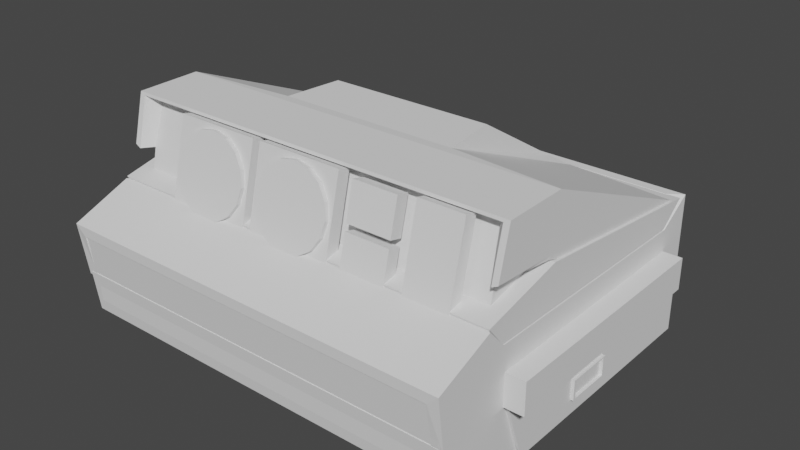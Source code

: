 # Source: Polaroid_Blocking.blend  (saved by Blender 2.80.44; exported with 4.5.12 LTS)
import bpy
from mathutils import Matrix  # noqa: F401  (used for matrix-valued properties, if any)

bpy.ops.wm.read_factory_settings(use_empty=True)
scene = bpy.context.scene
scene.name = 'Scene'

# ---- collections
col_model = bpy.data.collections.new('Model'); scene.collection.children.link(col_model)
col_blocking = bpy.data.collections.new('Blocking'); col_model.children.link(col_blocking)
col_seperate_parts = bpy.data.collections.new('Seperate Parts'); col_model.children.link(col_seperate_parts)

# ---- world
world_world = bpy.data.worlds.new('World'); scene.world = world_world
world_world.use_nodes = True; world_world.node_tree.nodes.clear()
_N = world_world.node_tree.nodes; _L = world_world.node_tree.links
n0 = _N.new('ShaderNodeOutputWorld'); n0.name = 'World Output'; n0.location = (300, 300)
n1 = _N.new('ShaderNodeBackground'); n1.name = 'Background'; n1.location = (10, 300)
n1.inputs[0].default_value = (0.05088, 0.05088, 0.05088, 1.0)
_L.new(n1.outputs[0], n0.inputs[0])
n0.is_active_output = True
world_world.color = (0.05088, 0.05088, 0.05088)
world_world.use_sun_shadow = False
world_world.sun_shadow_jitter_overblur = 0.0

# ---- meshes
me_cube_001 = bpy.data.meshes.new('Cube.001')
me_cube_001.from_pydata([(-1.0, 1.0, -1.0), (-0.4535, 0.9952, 0.4547), (1.0, 1.0, -1.0), (0.4535, 0.9952, 0.4547), (-1.0, -0.7266, -1.0), (-0.9709, -0.5284, 1.241), (1.0, -0.7266, -1.0), (0.9709, -0.5284, 1.241), (-1.0, -1.0, 0.1429), (-1.0, 0.9709, -0.05428), (1.0, 0.9709, -0.05428), (1.0, -1.0, 0.1429), (1.0, -0.6551, 0.3144), (-1.0, -0.6551, 0.3144), (-1.0, 1.0, -0.7459), (1.0, 1.0, -0.7459), (1.0, -0.9376, -0.7459), (1.0, -0.7617, -0.7459), (-1.0, -0.7617, -0.7459), (-1.0, -0.9376, -0.7459), (-0.4535, -0.08448, 1.266), (1.0, -0.4176, -1.0), (-1.0, -0.4176, -1.0), (0.4535, -0.08448, 1.266), (1.0, -0.2466, 0.2218), (-1.0, -0.2466, 0.2218), (-1.0, -0.3295, -0.7459), (1.0, -0.3295, -0.7459), (-1.0, -0.1504, 1.279), (-1.0, 1.0, 0.4107), (1.0, 1.0, 0.4107), (1.0, -0.1504, 1.279), (-0.4176, 0.2495, 1.272), (-0.4176, 0.8357, 0.633), (0.4176, 0.8357, 0.633), (0.4176, 0.2495, 1.272), (-1.0, 0.9709, 0.01411), (1.0, 0.9709, 0.01411), (1.0, -0.5924, 0.7778), (-1.0, -0.5924, 0.7778), (1.0, -0.2017, 0.7362), (-1.0, -0.2017, 0.7362), (-1.0, -0.5244, 1.27), (1.0, -0.5244, 1.27), (-1.0, 1.0, 0.03245), (-1.0, 1.0, -0.09076), (1.0, 1.0, 0.03245), (1.0, 1.0, -0.09076), (-1.0, -0.6603, 0.2857), (1.0, -0.6603, 0.2857), (1.0, -0.253, 0.1934), (-1.0, -0.253, 0.1934), (0.9709, -0.5954, 0.7488), (-0.9709, -0.5954, 0.7488), (-1.0, -0.2098, 0.7077), (1.0, -0.2098, 0.7077), (0.9433, -0.52, 0.7345), (0.9433, -0.5766, 0.2653), (-0.9433, -0.52, 0.7345), (-0.9433, -0.5766, 0.2653), (0.9433, -0.1544, 0.6956), (0.9433, -0.1893, 0.1775), (-0.9433, -0.1544, 0.6956), (-0.9433, -0.1893, 0.1775), (-0.9203, -0.4565, 1.201), (0.9203, -0.4565, 1.201), (-0.9433, 0.9647, 0.03144), (-0.9433, 0.9647, -0.08416), (0.9433, 0.9647, 0.03144), (0.9433, 0.9647, -0.08416), (-0.9559, -0.2899, -0.2875), (-0.9559, -0.2883, -0.2676), (-0.9559, -0.6894, -0.2235), (-0.9559, -0.6913, -0.2434), (0.9559, -0.2899, -0.2875), (0.9559, -0.2883, -0.2676), (0.9559, 0.9452, -0.4034), (0.9559, 0.9452, -0.4234), (-1.0, -0.9695, -0.2915), (-1.0, -0.9681, -0.3115), (-1.0, 1.0, -0.4078), (-1.0, 1.0, -0.4288), (1.0, 1.0, -0.4288), (1.0, 1.0, -0.4078), (1.0, -0.9695, -0.2915), (1.0, -0.9681, -0.3115), (1.0, -0.712, -0.2405), (1.0, -0.71, -0.2196), (-1.0, -0.712, -0.2405), (-1.0, -0.71, -0.2196), (-1.0, -0.2904, -0.2658), (-1.0, -0.2921, -0.2867), (1.0, -0.2904, -0.2658), (1.0, -0.2921, -0.2867), (-0.9559, 0.9452, -0.4034), (-0.9559, 0.9452, -0.4234), (0.9559, -0.6913, -0.2434), (0.9559, -0.6894, -0.2235), (0.9559, -0.9374, -0.2922), (0.9559, -0.9361, -0.3113), (-0.9559, -0.9374, -0.2922), (-0.9559, -0.9361, -0.3113)], [], [(41, 28, 29, 44), (44, 29, 30, 46), (24, 10, 69, 61), (31, 28, 42, 43), (22, 21, 6, 4), (40, 31, 43, 38), (48, 8, 11, 49), (16, 85, 79, 19), (18, 88, 91, 26), (19, 79, 88, 18), (27, 93, 86, 17), (90, 51, 45, 80), (15, 82, 93, 27), (22, 26, 14, 0), (0, 14, 15, 2), (18, 17, 16, 19), (21, 27, 17, 6), (4, 6, 17, 18), (2, 15, 27, 21), (4, 18, 26, 22), (76, 75, 74, 77), (17, 86, 85, 16), (46, 30, 31, 40), (0, 2, 21, 22), (3, 1, 33, 34), (39, 42, 28, 41), (20, 1, 29, 28), (1, 3, 30, 29), (3, 23, 31, 30), (23, 20, 28, 31), (34, 33, 32, 35), (23, 3, 34, 35), (1, 20, 32, 33), (20, 23, 35, 32), (54, 36, 66, 62), (9, 25, 63, 67), (55, 52, 56, 60), (12, 24, 61, 57), (45, 44, 46, 47), (37, 55, 60, 68), (5, 7, 43, 42), (9, 36, 44, 45), (37, 10, 47, 46), (12, 13, 48, 49), (24, 12, 49, 50), (25, 9, 45, 51), (10, 24, 50, 47), (13, 25, 51, 48), (7, 52, 38, 43), (53, 5, 42, 39), (54, 53, 39, 41), (55, 37, 46, 40), (52, 55, 40, 38), (36, 54, 41, 44), (56, 58, 59, 57), (59, 58, 62, 63), (69, 68, 60, 61), (61, 60, 56, 57), (65, 64, 58, 56), (63, 62, 66, 67), (25, 13, 59, 63), (7, 5, 64, 65), (52, 7, 65, 56), (36, 9, 67, 66), (5, 53, 58, 64), (10, 37, 68, 69), (53, 54, 62, 58), (13, 12, 57, 59), (83, 47, 50, 92), (89, 48, 51, 90), (80, 45, 47, 83), (26, 91, 81, 14), (87, 49, 11, 84), (14, 81, 82, 15), (92, 50, 49, 87), (78, 8, 48, 89), (80, 83, 76, 94), (93, 82, 77, 74), (81, 91, 70, 95), (84, 78, 100, 98), (85, 86, 96, 99), (83, 92, 75, 76), (88, 79, 101, 73), (90, 80, 94, 71), (84, 11, 8, 78), (72, 71, 70, 73), (71, 94, 95, 70), (94, 76, 77, 95), (97, 98, 99, 96), (98, 100, 101, 99), (75, 97, 96, 74), (100, 72, 73, 101), (79, 85, 99, 101), (82, 81, 95, 77), (89, 90, 71, 72), (92, 87, 97, 75), (86, 93, 74, 96), (87, 84, 98, 97), (91, 88, 73, 70), (78, 89, 72, 100)])
_uv = me_cube_001.uv_layers.new(name='UVMap')
_uv.uv.foreach_set('vector', [0.5714, 0.1062, 0.625, 0.1062, 0.625, 0.25, 0.5714, 0.25, 0.5714, 0.25, 0.625, 0.25, 0.625, 0.5, 0.5714, 0.5, 0.5208, 0.6434, 0.5239, 0.5034, 0.5239, 0.5034, 0.5208, 0.6434, 0.625, 0.6438, 0.875, 0.6438, 0.875, 0.6905, 0.625, 0.6905, 0.125, 0.6564, 0.375, 0.6564, 0.375, 0.6905, 0.125, 0.6905, 0.5714, 0.6438, 0.625, 0.6438, 0.625, 0.6905, 0.5714, 0.6905, 0.5179, 0.05945, 0.5179, 0.0, 0.5179, 0.75, 0.5179, 0.6905, 0.4068, 0.75, 0.4611, 0.75, 0.4611, 1.0, 0.4068, 1.0, 0.4068, 0.05945, 0.4612, 0.05945, 0.4611, 0.1062, 0.4068, 0.1062, 0.4068, 0.0, 0.4611, 0.0, 0.4612, 0.05945, 0.4068, 0.05945, 0.4068, 0.6438, 0.4611, 0.6438, 0.4612, 0.6905, 0.4068, 0.6905, 0.4635, 0.1062, 0.5179, 0.1062, 0.5179, 0.25, 0.4641, 0.25, 0.4068, 0.5, 0.4605, 0.5, 0.4611, 0.6438, 0.4068, 0.6438, 0.375, 0.09355, 0.4068, 0.1062, 0.4068, 0.25, 0.375, 0.25, 0.375, 0.25, 0.4068, 0.25, 0.4068, 0.5, 0.375, 0.5, 0.4068, 0.05945, 0.4068, 0.6905, 0.4068, 0.75, 0.4068, 0.0, 0.375, 0.6564, 0.4068, 0.6438, 0.4068, 0.6905, 0.375, 0.6905, 0.375, 0.05945, 0.375, 0.6905, 0.4068, 0.6905, 0.4068, 0.05945, 0.375, 0.5, 0.4068, 0.5, 0.4068, 0.6438, 0.375, 0.6564, 0.375, 0.05945, 0.4068, 0.05945, 0.4068, 0.1062, 0.375, 0.09355, 0.4641, 0.5, 0.4635, 0.6438, 0.4611, 0.6438, 0.4605, 0.5, 0.4068, 0.6905, 0.4612, 0.6905, 0.4611, 0.75, 0.4068, 0.75, 0.5714, 0.5, 0.625, 0.5, 0.625, 0.6438, 0.5714, 0.6438, 0.125, 0.5, 0.375, 0.5, 0.375, 0.6564, 0.125, 0.6564, 0.6341, 0.5073, 0.8659, 0.5073, 0.8659, 0.5277, 0.6341, 0.5277, 0.5714, 0.05945, 0.625, 0.05945, 0.625, 0.1062, 0.5714, 0.1062, 0.8659, 0.6186, 0.8659, 0.5073, 0.875, 0.5, 0.875, 0.6438, 0.8659, 0.5073, 0.6341, 0.5073, 0.625, 0.5, 0.875, 0.5, 0.6341, 0.5073, 0.6341, 0.6186, 0.625, 0.6438, 0.625, 0.5, 0.6341, 0.6186, 0.8659, 0.6186, 0.875, 0.6438, 0.625, 0.6438, 0.6341, 0.5277, 0.8659, 0.5277, 0.8659, 0.6186, 0.6341, 0.6186, 0.6341, 0.6186, 0.6341, 0.5073, 0.6341, 0.5277, 0.6341, 0.6186, 0.8659, 0.5073, 0.8659, 0.6186, 0.8659, 0.6186, 0.8659, 0.5277, 0.8659, 0.6186, 0.6341, 0.6186, 0.6341, 0.6186, 0.8659, 0.6186, 0.5684, 0.1056, 0.5652, 0.2466, 0.5652, 0.2466, 0.5684, 0.1056, 0.5239, 0.2466, 0.5207, 0.1066, 0.5207, 0.1066, 0.5239, 0.2466, 0.5685, 0.6444, 0.5683, 0.6904, 0.5683, 0.6904, 0.5685, 0.6444, 0.521, 0.6904, 0.5208, 0.6434, 0.5208, 0.6434, 0.521, 0.6904, 0.5179, 0.25, 0.5714, 0.25, 0.5714, 0.5, 0.5179, 0.5, 0.5652, 0.5034, 0.5685, 0.6444, 0.5685, 0.6444, 0.5652, 0.5034, 0.6219, 0.06864, 0.6219, 0.6814, 0.625, 0.6905, 0.625, 0.05945, 0.5239, 0.2466, 0.5652, 0.2466, 0.5714, 0.25, 0.5179, 0.25, 0.5652, 0.5034, 0.5239, 0.5034, 0.5179, 0.5, 0.5714, 0.5, 0.521, 0.6904, 0.521, 0.05959, 0.5179, 0.05945, 0.5179, 0.6905, 0.5208, 0.6434, 0.521, 0.6904, 0.5179, 0.6905, 0.5179, 0.6438, 0.5207, 0.1066, 0.5239, 0.2466, 0.5179, 0.25, 0.5179, 0.1062, 0.5239, 0.5034, 0.5208, 0.6434, 0.5179, 0.6438, 0.5179, 0.5, 0.521, 0.05959, 0.5207, 0.1066, 0.5179, 0.1062, 0.5179, 0.05945, 0.6219, 0.6814, 0.5683, 0.6904, 0.5714, 0.6905, 0.625, 0.6905, 0.5683, 0.05956, 0.6219, 0.06864, 0.625, 0.05945, 0.5714, 0.05945, 0.5684, 0.1056, 0.5683, 0.05956, 0.5714, 0.05945, 0.5714, 0.1062, 0.5685, 0.6444, 0.5652, 0.5034, 0.5714, 0.5, 0.5714, 0.6438, 0.5683, 0.6904, 0.5685, 0.6444, 0.5714, 0.6438, 0.5714, 0.6905, 0.5652, 0.2466, 0.5684, 0.1056, 0.5714, 0.1062, 0.5714, 0.25, 0.5683, 0.6904, 0.5683, 0.05956, 0.521, 0.05959, 0.521, 0.6904, 0.521, 0.05959, 0.5683, 0.05956, 0.5684, 0.1056, 0.5207, 0.1066, 0.5239, 0.5034, 0.5652, 0.5034, 0.5685, 0.6444, 0.5208, 0.6434, 0.5208, 0.6434, 0.5685, 0.6444, 0.5683, 0.6904, 0.521, 0.6904, 0.6219, 0.6814, 0.6219, 0.06864, 0.5683, 0.05956, 0.5683, 0.6904, 0.5207, 0.1066, 0.5684, 0.1056, 0.5652, 0.2466, 0.5239, 0.2466, 0.5207, 0.1066, 0.521, 0.05959, 0.521, 0.05959, 0.5207, 0.1066, 0.6219, 0.6814, 0.6219, 0.06864, 0.6219, 0.06864, 0.6219, 0.6814, 0.5683, 0.6904, 0.6219, 0.6814, 0.6219, 0.6814, 0.5683, 0.6904, 0.5652, 0.2466, 0.5239, 0.2466, 0.5239, 0.2466, 0.5652, 0.2466, 0.6219, 0.06864, 0.5683, 0.05956, 0.5683, 0.05956, 0.6219, 0.06864, 0.5239, 0.5034, 0.5652, 0.5034, 0.5652, 0.5034, 0.5239, 0.5034, 0.5683, 0.05956, 0.5684, 0.1056, 0.5684, 0.1056, 0.5683, 0.05956, 0.521, 0.05959, 0.521, 0.6904, 0.521, 0.6904, 0.521, 0.05959, 0.4641, 0.5, 0.5179, 0.5, 0.5179, 0.6438, 0.4635, 0.6438, 0.4634, 0.05945, 0.5179, 0.05945, 0.5179, 0.1062, 0.4635, 0.1062, 0.4641, 0.25, 0.5179, 0.25, 0.5179, 0.5, 0.4641, 0.5, 0.4068, 0.1062, 0.4611, 0.1062, 0.4605, 0.25, 0.4068, 0.25, 0.4634, 0.6905, 0.5179, 0.6905, 0.5179, 0.75, 0.4636, 0.75, 0.4068, 0.25, 0.4605, 0.25, 0.4605, 0.5, 0.4068, 0.5, 0.4635, 0.6438, 0.5179, 0.6438, 0.5179, 0.6905, 0.4634, 0.6905, 0.4636, 0.0, 0.5179, 0.0, 0.5179, 0.05945, 0.4634, 0.05945, 0.4641, 0.25, 0.4641, 0.5, 0.4641, 0.5, 0.4641, 0.25, 0.4611, 0.6438, 0.4605, 0.5, 0.4605, 0.5, 0.4611, 0.6438, 0.4605, 0.25, 0.4611, 0.1062, 0.4611, 0.1062, 0.4605, 0.25, 0.4636, 0.75, 0.4636, 1.0, 0.4636, 1.0, 0.4636, 0.75, 0.4611, 0.75, 0.4612, 0.6905, 0.4612, 0.6905, 0.4611, 0.75, 0.4641, 0.5, 0.4635, 0.6438, 0.4635, 0.6438, 0.4641, 0.5, 0.4612, 0.05945, 0.4611, 0.0, 0.4611, 0.0, 0.4612, 0.05945, 0.4635, 0.1062, 0.4641, 0.25, 0.4641, 0.25, 0.4635, 0.1062, 0.4636, 0.75, 0.5179, 0.75, 0.5179, 1.0, 0.4636, 1.0, 0.4634, 0.05945, 0.4635, 0.1062, 0.4611, 0.1062, 0.4612, 0.05945, 0.4635, 0.1062, 0.4641, 0.25, 0.4605, 0.25, 0.4611, 0.1062, 0.4641, 0.25, 0.4641, 0.5, 0.4605, 0.5, 0.4605, 0.25, 0.4634, 0.6905, 0.4636, 0.75, 0.4611, 0.75, 0.4612, 0.6905, 0.4636, 0.75, 0.4636, 1.0, 0.4611, 1.0, 0.4611, 0.75, 0.4635, 0.6438, 0.4634, 0.6905, 0.4612, 0.6905, 0.4611, 0.6438, 0.4636, 0.0, 0.4634, 0.05945, 0.4612, 0.05945, 0.4611, 0.0, 0.4611, 1.0, 0.4611, 0.75, 0.4611, 0.75, 0.4611, 1.0, 0.4605, 0.5, 0.4605, 0.25, 0.4605, 0.25, 0.4605, 0.5, 0.4634, 0.05945, 0.4635, 0.1062, 0.4635, 0.1062, 0.4634, 0.05945, 0.4635, 0.6438, 0.4634, 0.6905, 0.4634, 0.6905, 0.4635, 0.6438, 0.4612, 0.6905, 0.4611, 0.6438, 0.4611, 0.6438, 0.4612, 0.6905, 0.4634, 0.6905, 0.4636, 0.75, 0.4636, 0.75, 0.4634, 0.6905, 0.4611, 0.1062, 0.4612, 0.05945, 0.4612, 0.05945, 0.4611, 0.1062, 0.4636, 0.0, 0.4634, 0.05945, 0.4634, 0.05945, 0.4636, 0.0])
me_cube_001.use_remesh_preserve_volume = False
me_cube_001.use_remesh_preserve_attributes = False
me_cube_001.use_mirror_vertex_groups = False
me_cube_001.update()
me_cube_002 = bpy.data.meshes.new('Cube.002')
me_cube_002.from_pydata([(-1.0, -1.0, -1.0), (-1.0, -1.0, 1.0), (-1.0, 1.0, -1.0), (-1.0, 1.0, 1.0), (1.0, -1.0, -1.0), (1.0, -1.0, 1.0), (1.0, 1.0, -1.0), (1.0, 1.0, 1.0)], [], [(0, 1, 3, 2), (2, 3, 7, 6), (6, 7, 5, 4), (4, 5, 1, 0), (2, 6, 4, 0), (7, 3, 1, 5)])
_uv = me_cube_002.uv_layers.new(name='UVMap')
_uv.uv.foreach_set('vector', [0.375, 0.0, 0.625, 0.0, 0.625, 0.25, 0.375, 0.25, 0.375, 0.25, 0.625, 0.25, 0.625, 0.5, 0.375, 0.5, 0.375, 0.5, 0.625, 0.5, 0.625, 0.75, 0.375, 0.75, 0.375, 0.75, 0.625, 0.75, 0.625, 1.0, 0.375, 1.0, 0.125, 0.5, 0.375, 0.5, 0.375, 0.75, 0.125, 0.75, 0.625, 0.5, 0.875, 0.5, 0.875, 0.75, 0.625, 0.75])
me_cube_002.use_remesh_preserve_volume = False
me_cube_002.use_remesh_preserve_attributes = False
me_cube_002.use_mirror_vertex_groups = False
me_cube_002.update()
me_cube_003 = bpy.data.meshes.new('Cube.003')
me_cube_003.from_pydata([(-0.1, -0.1, -0.1), (-0.1, -0.1, 0.1), (-0.09174, 0.1792, -0.09174), (-0.09174, 0.1792, 0.09174), (0.1, -0.1, -0.1), (0.1, -0.1, 0.1), (0.09174, 0.1792, -0.09174), (0.09174, 0.1792, 0.09174), (-0.1021, 0.08198, -0.1021), (-0.1021, 0.08198, 0.1021), (0.1021, 0.08198, -0.1021), (0.1021, 0.08198, 0.1021), (-0.1192, 0.1792, 0.1192), (-0.1192, 0.1792, -0.1192), (0.1192, 0.1792, -0.1192), (0.1192, 0.1792, 0.1192), (-0.07116, 0.1083, 0.07116), (-0.07116, 0.1083, -0.07116), (0.07116, 0.1083, -0.07116), (0.07116, 0.1083, 0.07116), (-0.07116, -0.0374, 0.07116), (-0.07116, -0.0374, -0.07116), (0.07116, -0.0374, -0.07116), (0.07116, -0.0374, 0.07116), (-0.1184, 0.1306, 0.1184), (0.1184, 0.1306, -0.1184), (-0.1184, 0.1306, -0.1184), (0.1184, 0.1306, 0.1184)], [], [(26, 24, 12, 13), (3, 7, 19, 16), (10, 11, 5, 4), (4, 5, 1, 0), (8, 10, 4, 0), (11, 9, 1, 5), (27, 24, 9, 11), (26, 25, 10, 8), (25, 27, 11, 10), (0, 1, 9, 8), (3, 2, 13, 12), (2, 6, 14, 13), (7, 3, 12, 15), (6, 7, 15, 14), (19, 18, 22, 23), (2, 3, 16, 17), (7, 6, 18, 19), (6, 2, 17, 18), (21, 20, 23, 22), (18, 17, 21, 22), (16, 19, 23, 20), (17, 16, 20, 21), (14, 15, 27, 25), (13, 14, 25, 26), (15, 12, 24, 27), (8, 9, 24, 26)])
_uv = me_cube_003.uv_layers.new(name='UVMap')
_uv.uv.foreach_set('vector', [0.375, 0.2065, 0.625, 0.2065, 0.625, 0.25, 0.375, 0.25, 0.5962, 0.2788, 0.5962, 0.4712, 0.5962, 0.4712, 0.5962, 0.2788, 0.375, 0.587, 0.625, 0.587, 0.625, 0.75, 0.375, 0.75, 0.375, 0.75, 0.625, 0.75, 0.625, 1.0, 0.375, 1.0, 0.125, 0.587, 0.375, 0.587, 0.375, 0.75, 0.125, 0.75, 0.625, 0.587, 0.875, 0.587, 0.875, 0.75, 0.625, 0.75, 0.625, 0.5435, 0.875, 0.5435, 0.875, 0.587, 0.625, 0.587, 0.125, 0.5435, 0.375, 0.5435, 0.375, 0.587, 0.125, 0.587, 0.375, 0.5435, 0.625, 0.5435, 0.625, 0.587, 0.375, 0.587, 0.375, 0.0, 0.625, 0.0, 0.625, 0.163, 0.375, 0.163, 0.5962, 0.2788, 0.4038, 0.2788, 0.375, 0.25, 0.625, 0.25, 0.4038, 0.2788, 0.4038, 0.4712, 0.375, 0.5, 0.375, 0.25, 0.5962, 0.4712, 0.5962, 0.2788, 0.625, 0.25, 0.625, 0.5, 0.4038, 0.4712, 0.5962, 0.4712, 0.625, 0.5, 0.375, 0.5, 0.5962, 0.4712, 0.4038, 0.4712, 0.4038, 0.4712, 0.5962, 0.4712, 0.4038, 0.2788, 0.5962, 0.2788, 0.5962, 0.2788, 0.4038, 0.2788, 0.5962, 0.4712, 0.4038, 0.4712, 0.4038, 0.4712, 0.5962, 0.4712, 0.4038, 0.4712, 0.4038, 0.2788, 0.4038, 0.2788, 0.4038, 0.4712, 0.4038, 0.2788, 0.5962, 0.2788, 0.5962, 0.4712, 0.4038, 0.4712, 0.4038, 0.4712, 0.4038, 0.2788, 0.4038, 0.2788, 0.4038, 0.4712, 0.5962, 0.2788, 0.5962, 0.4712, 0.5962, 0.4712, 0.5962, 0.2788, 0.4038, 0.2788, 0.5962, 0.2788, 0.5962, 0.2788, 0.4038, 0.2788, 0.375, 0.5, 0.625, 0.5, 0.625, 0.5435, 0.375, 0.5435, 0.125, 0.5, 0.375, 0.5, 0.375, 0.5435, 0.125, 0.5435, 0.625, 0.5, 0.875, 0.5, 0.875, 0.5435, 0.625, 0.5435, 0.375, 0.163, 0.625, 0.163, 0.625, 0.2065, 0.375, 0.2065])
me_cube_003.use_remesh_preserve_volume = False
me_cube_003.use_remesh_preserve_attributes = False
me_cube_003.use_mirror_vertex_groups = False
me_cube_003.update()
me_cube_004 = bpy.data.meshes.new('Cube.004')
me_cube_004.from_pydata([(-0.1, -0.1, -0.1), (-0.1, -0.1, 0.1), (-0.09324, 0.1, -0.09324), (-0.08286, 0.1, 0.08286), (0.1, -0.1, -0.1), (0.1, -0.1, 0.1), (0.09324, 0.1, -0.09324), (0.08286, 0.1, 0.08286), (-0.1, -0.1, 0.0), (-0.08286, 0.1, 0.01714), (0.08286, 0.1, 0.01714), (0.1, -0.1, 0.0), (-0.1, 0.1, 0.1), (0.1, 0.1, 0.1), (-0.09324, 0.1, -0.006759), (0.09324, 0.1, -0.006759), (-0.07862, 0.1835, 0.08118), (0.07862, 0.1835, 0.08118), (-0.07862, 0.1835, 0.01882), (0.07862, 0.1835, 0.01882), (-0.1, 0.1, 0.0), (-0.1, 0.1, -0.1), (0.1, 0.1, -0.1), (0.1, 0.1, 0.0), (-0.08174, -0.009098, -0.006759), (-0.08174, -0.009098, -0.09324), (0.08174, -0.009098, -0.09324), (0.08174, -0.009098, -0.006759)], [], [(8, 1, 12, 20), (10, 9, 18, 19), (23, 13, 5, 11), (11, 5, 1, 8), (21, 22, 4, 0), (13, 12, 1, 5), (4, 11, 8, 0), (22, 23, 11, 4), (2, 14, 24, 25), (0, 8, 20, 21), (7, 3, 12, 13), (3, 9, 20, 12), (10, 7, 13, 23), (9, 10, 23, 20), (18, 16, 17, 19), (9, 3, 16, 18), (7, 10, 19, 17), (3, 7, 17, 16), (14, 2, 21, 20), (2, 6, 22, 21), (6, 15, 23, 22), (15, 14, 20, 23), (25, 24, 27, 26), (14, 15, 27, 24), (6, 2, 25, 26), (15, 6, 26, 27)])
_uv = me_cube_004.uv_layers.new(name='UVMap')
_uv.uv.foreach_set('vector', [0.5, 0.0, 0.625, 0.0, 0.625, 0.25, 0.5, 0.25, 0.5214, 0.4786, 0.5214, 0.2714, 0.5214, 0.2714, 0.5214, 0.4786, 0.5, 0.5, 0.625, 0.5, 0.625, 0.75, 0.5, 0.75, 0.5, 0.75, 0.625, 0.75, 0.625, 1.0, 0.5, 1.0, 0.125, 0.5, 0.375, 0.5, 0.375, 0.75, 0.125, 0.75, 0.625, 0.5, 0.875, 0.5, 0.875, 0.75, 0.625, 0.75, 0.375, 0.75, 0.5, 0.75, 0.5, 1.0, 0.375, 1.0, 0.375, 0.5, 0.5, 0.5, 0.5, 0.75, 0.375, 0.75, 0.3834, 0.2584, 0.4916, 0.2584, 0.4916, 0.2584, 0.3834, 0.2584, 0.375, 0.0, 0.5, 0.0, 0.5, 0.25, 0.375, 0.25, 0.6036, 0.4786, 0.6036, 0.2714, 0.625, 0.25, 0.625, 0.5, 0.6036, 0.2714, 0.5214, 0.2714, 0.5, 0.25, 0.625, 0.25, 0.5214, 0.4786, 0.6036, 0.4786, 0.625, 0.5, 0.5, 0.5, 0.5214, 0.2714, 0.5214, 0.4786, 0.5, 0.5, 0.5, 0.25, 0.5214, 0.2714, 0.6036, 0.2714, 0.6036, 0.4786, 0.5214, 0.4786, 0.5214, 0.2714, 0.6036, 0.2714, 0.6036, 0.2714, 0.5214, 0.2714, 0.6036, 0.4786, 0.5214, 0.4786, 0.5214, 0.4786, 0.6036, 0.4786, 0.6036, 0.2714, 0.6036, 0.4786, 0.6036, 0.4786, 0.6036, 0.2714, 0.4916, 0.2584, 0.3834, 0.2584, 0.375, 0.25, 0.5, 0.25, 0.3834, 0.2584, 0.3834, 0.4916, 0.375, 0.5, 0.375, 0.25, 0.3834, 0.4916, 0.4916, 0.4916, 0.5, 0.5, 0.375, 0.5, 0.4916, 0.4916, 0.4916, 0.2584, 0.5, 0.25, 0.5, 0.5, 0.3834, 0.2584, 0.4916, 0.2584, 0.4916, 0.4916, 0.3834, 0.4916, 0.4916, 0.2584, 0.4916, 0.4916, 0.4916, 0.4916, 0.4916, 0.2584, 0.3834, 0.4916, 0.3834, 0.2584, 0.3834, 0.2584, 0.3834, 0.4916, 0.4916, 0.4916, 0.3834, 0.4916, 0.3834, 0.4916, 0.4916, 0.4916])
me_cube_004.use_remesh_preserve_volume = False
me_cube_004.use_remesh_preserve_attributes = False
me_cube_004.use_mirror_vertex_groups = False
me_cube_004.update()
me_cube_005 = bpy.data.meshes.new('Cube.005')
me_cube_005.from_pydata([(-0.1, -0.1, -0.1), (-0.1, -0.1, 0.1), (-0.09324, 0.1, -0.09324), (-0.08286, 0.1, 0.08286), (0.1, -0.1, -0.1), (0.1, -0.1, 0.1), (0.09324, 0.1, -0.09324), (0.08286, 0.1, 0.08286), (-0.1, -0.1, 0.0), (-0.08286, 0.1, 0.01714), (0.08286, 0.1, 0.01714), (0.1, -0.1, 0.0), (-0.1, 0.1, 0.1), (0.1, 0.1, 0.1), (-0.09324, 0.1, -0.006759), (0.09324, 0.1, -0.006759), (-0.07862, 0.1835, 0.08118), (0.07862, 0.1835, 0.08118), (-0.07862, 0.1835, 0.01882), (0.07862, 0.1835, 0.01882), (-0.1, 0.1, 0.0), (-0.1, 0.1, -0.1), (0.1, 0.1, -0.1), (0.1, 0.1, 0.0), (-0.08174, -0.009098, -0.006759), (-0.08174, -0.009098, -0.09324), (0.08174, -0.009098, -0.09324), (0.08174, -0.009098, -0.006759)], [], [(8, 1, 12, 20), (10, 9, 18, 19), (23, 13, 5, 11), (11, 5, 1, 8), (21, 22, 4, 0), (13, 12, 1, 5), (4, 11, 8, 0), (22, 23, 11, 4), (2, 14, 24, 25), (0, 8, 20, 21), (7, 3, 12, 13), (3, 9, 20, 12), (10, 7, 13, 23), (9, 10, 23, 20), (18, 16, 17, 19), (9, 3, 16, 18), (7, 10, 19, 17), (3, 7, 17, 16), (14, 2, 21, 20), (2, 6, 22, 21), (6, 15, 23, 22), (15, 14, 20, 23), (25, 24, 27, 26), (14, 15, 27, 24), (6, 2, 25, 26), (15, 6, 26, 27)])
_uv = me_cube_005.uv_layers.new(name='UVMap')
_uv.uv.foreach_set('vector', [0.5, 0.0, 0.625, 0.0, 0.625, 0.25, 0.5, 0.25, 0.5214, 0.4786, 0.5214, 0.2714, 0.5214, 0.2714, 0.5214, 0.4786, 0.5, 0.5, 0.625, 0.5, 0.625, 0.75, 0.5, 0.75, 0.5, 0.75, 0.625, 0.75, 0.625, 1.0, 0.5, 1.0, 0.125, 0.5, 0.375, 0.5, 0.375, 0.75, 0.125, 0.75, 0.625, 0.5, 0.875, 0.5, 0.875, 0.75, 0.625, 0.75, 0.375, 0.75, 0.5, 0.75, 0.5, 1.0, 0.375, 1.0, 0.375, 0.5, 0.5, 0.5, 0.5, 0.75, 0.375, 0.75, 0.3834, 0.2584, 0.4916, 0.2584, 0.4916, 0.2584, 0.3834, 0.2584, 0.375, 0.0, 0.5, 0.0, 0.5, 0.25, 0.375, 0.25, 0.6036, 0.4786, 0.6036, 0.2714, 0.625, 0.25, 0.625, 0.5, 0.6036, 0.2714, 0.5214, 0.2714, 0.5, 0.25, 0.625, 0.25, 0.5214, 0.4786, 0.6036, 0.4786, 0.625, 0.5, 0.5, 0.5, 0.5214, 0.2714, 0.5214, 0.4786, 0.5, 0.5, 0.5, 0.25, 0.5214, 0.2714, 0.6036, 0.2714, 0.6036, 0.4786, 0.5214, 0.4786, 0.5214, 0.2714, 0.6036, 0.2714, 0.6036, 0.2714, 0.5214, 0.2714, 0.6036, 0.4786, 0.5214, 0.4786, 0.5214, 0.4786, 0.6036, 0.4786, 0.6036, 0.2714, 0.6036, 0.4786, 0.6036, 0.4786, 0.6036, 0.2714, 0.4916, 0.2584, 0.3834, 0.2584, 0.375, 0.25, 0.5, 0.25, 0.3834, 0.2584, 0.3834, 0.4916, 0.375, 0.5, 0.375, 0.25, 0.3834, 0.4916, 0.4916, 0.4916, 0.5, 0.5, 0.375, 0.5, 0.4916, 0.4916, 0.4916, 0.2584, 0.5, 0.25, 0.5, 0.5, 0.3834, 0.2584, 0.4916, 0.2584, 0.4916, 0.4916, 0.3834, 0.4916, 0.4916, 0.2584, 0.4916, 0.4916, 0.4916, 0.4916, 0.4916, 0.2584, 0.3834, 0.4916, 0.3834, 0.2584, 0.3834, 0.2584, 0.3834, 0.4916, 0.4916, 0.4916, 0.3834, 0.4916, 0.3834, 0.4916, 0.4916, 0.4916])
me_cube_005.use_remesh_preserve_volume = False
me_cube_005.use_remesh_preserve_attributes = False
me_cube_005.use_mirror_vertex_groups = False
me_cube_005.update()
me_cube_006 = bpy.data.meshes.new('Cube.006')
me_cube_006.from_pydata([(-0.1, -0.1, -0.1), (-0.1, -0.1, 0.1), (-0.09324, 0.1, -0.09324), (-0.08286, 0.1, 0.08286), (0.1, -0.1, -0.1), (0.1, -0.1, 0.1), (0.09324, 0.1, -0.09324), (0.08286, 0.1, 0.08286), (-0.1, -0.1, 0.0), (-0.08286, 0.1, 0.01714), (0.08286, 0.1, 0.01714), (0.1, -0.1, 0.0), (-0.1, 0.1, 0.1), (0.1, 0.1, 0.1), (-0.09324, 0.1, -0.006759), (0.09324, 0.1, -0.006759), (-0.07862, 0.1835, 0.08118), (0.07862, 0.1835, 0.08118), (-0.07862, 0.1835, 0.01882), (0.07862, 0.1835, 0.01882), (-0.1, 0.1, 0.0), (-0.1, 0.1, -0.1), (0.1, 0.1, -0.1), (0.1, 0.1, 0.0), (-0.08174, -0.009098, -0.006759), (-0.08174, -0.009098, -0.09324), (0.08174, -0.009098, -0.09324), (0.08174, -0.009098, -0.006759)], [], [(8, 1, 12, 20), (10, 9, 18, 19), (23, 13, 5, 11), (11, 5, 1, 8), (21, 22, 4, 0), (13, 12, 1, 5), (4, 11, 8, 0), (22, 23, 11, 4), (2, 14, 24, 25), (0, 8, 20, 21), (7, 3, 12, 13), (3, 9, 20, 12), (10, 7, 13, 23), (9, 10, 23, 20), (18, 16, 17, 19), (9, 3, 16, 18), (7, 10, 19, 17), (3, 7, 17, 16), (14, 2, 21, 20), (2, 6, 22, 21), (6, 15, 23, 22), (15, 14, 20, 23), (25, 24, 27, 26), (14, 15, 27, 24), (6, 2, 25, 26), (15, 6, 26, 27)])
_uv = me_cube_006.uv_layers.new(name='UVMap')
_uv.uv.foreach_set('vector', [0.5, 0.0, 0.625, 0.0, 0.625, 0.25, 0.5, 0.25, 0.5214, 0.4786, 0.5214, 0.2714, 0.5214, 0.2714, 0.5214, 0.4786, 0.5, 0.5, 0.625, 0.5, 0.625, 0.75, 0.5, 0.75, 0.5, 0.75, 0.625, 0.75, 0.625, 1.0, 0.5, 1.0, 0.125, 0.5, 0.375, 0.5, 0.375, 0.75, 0.125, 0.75, 0.625, 0.5, 0.875, 0.5, 0.875, 0.75, 0.625, 0.75, 0.375, 0.75, 0.5, 0.75, 0.5, 1.0, 0.375, 1.0, 0.375, 0.5, 0.5, 0.5, 0.5, 0.75, 0.375, 0.75, 0.3834, 0.2584, 0.4916, 0.2584, 0.4916, 0.2584, 0.3834, 0.2584, 0.375, 0.0, 0.5, 0.0, 0.5, 0.25, 0.375, 0.25, 0.6036, 0.4786, 0.6036, 0.2714, 0.625, 0.25, 0.625, 0.5, 0.6036, 0.2714, 0.5214, 0.2714, 0.5, 0.25, 0.625, 0.25, 0.5214, 0.4786, 0.6036, 0.4786, 0.625, 0.5, 0.5, 0.5, 0.5214, 0.2714, 0.5214, 0.4786, 0.5, 0.5, 0.5, 0.25, 0.5214, 0.2714, 0.6036, 0.2714, 0.6036, 0.4786, 0.5214, 0.4786, 0.5214, 0.2714, 0.6036, 0.2714, 0.6036, 0.2714, 0.5214, 0.2714, 0.6036, 0.4786, 0.5214, 0.4786, 0.5214, 0.4786, 0.6036, 0.4786, 0.6036, 0.2714, 0.6036, 0.4786, 0.6036, 0.4786, 0.6036, 0.2714, 0.4916, 0.2584, 0.3834, 0.2584, 0.375, 0.25, 0.5, 0.25, 0.3834, 0.2584, 0.3834, 0.4916, 0.375, 0.5, 0.375, 0.25, 0.3834, 0.4916, 0.4916, 0.4916, 0.5, 0.5, 0.375, 0.5, 0.4916, 0.4916, 0.4916, 0.2584, 0.5, 0.25, 0.5, 0.5, 0.3834, 0.2584, 0.4916, 0.2584, 0.4916, 0.4916, 0.3834, 0.4916, 0.4916, 0.2584, 0.4916, 0.4916, 0.4916, 0.4916, 0.4916, 0.2584, 0.3834, 0.4916, 0.3834, 0.2584, 0.3834, 0.2584, 0.3834, 0.4916, 0.4916, 0.4916, 0.3834, 0.4916, 0.3834, 0.4916, 0.4916, 0.4916])
me_cube_006.use_remesh_preserve_volume = False
me_cube_006.use_remesh_preserve_attributes = False
me_cube_006.use_mirror_vertex_groups = False
me_cube_006.update()
me_cube_007 = bpy.data.meshes.new('Cube.007')
me_cube_007.from_pydata([(-0.1, -0.1, -0.1), (-0.1, -0.1, 0.1), (-0.08754, 0.1, -0.08754), (-0.08754, 0.1, 0.08754), (0.1, -0.1, -0.1), (0.1, -0.1, 0.1), (0.08754, 0.1, -0.08754), (0.08754, 0.1, 0.08754), (-0.1, 0.1, 0.1), (-0.1, 0.1, -0.1), (0.1, 0.1, -0.1), (0.1, 0.1, 0.1), (-0.08322, -0.02626, 0.08322), (-0.08322, -0.02626, -0.08322), (0.08322, -0.02626, -0.08322), (0.08322, -0.02626, 0.08322)], [], [(0, 1, 8, 9), (3, 7, 15, 12), (10, 11, 5, 4), (4, 5, 1, 0), (9, 10, 4, 0), (11, 8, 1, 5), (3, 2, 9, 8), (2, 6, 10, 9), (7, 3, 8, 11), (6, 7, 11, 10), (13, 12, 15, 14), (2, 3, 12, 13), (7, 6, 14, 15), (6, 2, 13, 14)])
_uv = me_cube_007.uv_layers.new(name='UVMap')
_uv.uv.foreach_set('vector', [0.375, 0.0, 0.625, 0.0, 0.625, 0.25, 0.375, 0.25, 0.6094, 0.2656, 0.6094, 0.4844, 0.6094, 0.4844, 0.6094, 0.2656, 0.375, 0.5, 0.625, 0.5, 0.625, 0.75, 0.375, 0.75, 0.375, 0.75, 0.625, 0.75, 0.625, 1.0, 0.375, 1.0, 0.125, 0.5, 0.375, 0.5, 0.375, 0.75, 0.125, 0.75, 0.625, 0.5, 0.875, 0.5, 0.875, 0.75, 0.625, 0.75, 0.6094, 0.2656, 0.3906, 0.2656, 0.375, 0.25, 0.625, 0.25, 0.3906, 0.2656, 0.3906, 0.4844, 0.375, 0.5, 0.375, 0.25, 0.6094, 0.4844, 0.6094, 0.2656, 0.625, 0.25, 0.625, 0.5, 0.3906, 0.4844, 0.6094, 0.4844, 0.625, 0.5, 0.375, 0.5, 0.3906, 0.2656, 0.6094, 0.2656, 0.6094, 0.4844, 0.3906, 0.4844, 0.3906, 0.2656, 0.6094, 0.2656, 0.6094, 0.2656, 0.3906, 0.2656, 0.6094, 0.4844, 0.3906, 0.4844, 0.3906, 0.4844, 0.6094, 0.4844, 0.3906, 0.4844, 0.3906, 0.2656, 0.3906, 0.2656, 0.3906, 0.4844])
me_cube_007.use_remesh_preserve_volume = False
me_cube_007.use_remesh_preserve_attributes = False
me_cube_007.use_mirror_vertex_groups = False
me_cube_007.update()
me_cube_008 = bpy.data.meshes.new('Cube.008')
me_cube_008.from_pydata([(-0.1, -0.1, -0.1), (-0.1, -0.1, 0.1), (-0.1, 0.1, -0.1), (-0.1, 0.1, 0.1), (0.1, -0.1, -0.1), (0.1, -0.1, 0.1), (0.1, 0.1, -0.1), (0.1, 0.1, 0.1)], [], [(0, 1, 3, 2), (2, 3, 7, 6), (6, 7, 5, 4), (4, 5, 1, 0), (2, 6, 4, 0), (7, 3, 1, 5)])
_uv = me_cube_008.uv_layers.new(name='UVMap')
_uv.uv.foreach_set('vector', [0.375, 0.0, 0.625, 0.0, 0.625, 0.25, 0.375, 0.25, 0.375, 0.25, 0.625, 0.25, 0.625, 0.5, 0.375, 0.5, 0.375, 0.5, 0.625, 0.5, 0.625, 0.75, 0.375, 0.75, 0.375, 0.75, 0.625, 0.75, 0.625, 1.0, 0.375, 1.0, 0.125, 0.5, 0.375, 0.5, 0.375, 0.75, 0.125, 0.75, 0.625, 0.5, 0.875, 0.5, 0.875, 0.75, 0.625, 0.75])
me_cube_008.use_remesh_preserve_volume = False
me_cube_008.use_remesh_preserve_attributes = False
me_cube_008.use_mirror_vertex_groups = False
me_cube_008.update()
me_cube_009 = bpy.data.meshes.new('Cube.009')
me_cube_009.from_pydata([(-0.1, -0.1, -0.1), (-0.1, -0.1, 0.1), (-0.1, 0.1, -0.1), (-0.1, 0.1, 0.1), (0.1, -0.1, -0.1), (0.1, -0.1, 0.1), (0.1, 0.1, -0.1), (0.1, 0.1, 0.1)], [], [(0, 1, 3, 2), (2, 3, 7, 6), (6, 7, 5, 4), (4, 5, 1, 0), (2, 6, 4, 0), (7, 3, 1, 5)])
_uv = me_cube_009.uv_layers.new(name='UVMap')
_uv.uv.foreach_set('vector', [0.375, 0.0, 0.625, 0.0, 0.625, 0.25, 0.375, 0.25, 0.375, 0.25, 0.625, 0.25, 0.625, 0.5, 0.375, 0.5, 0.375, 0.5, 0.625, 0.5, 0.625, 0.75, 0.375, 0.75, 0.375, 0.75, 0.625, 0.75, 0.625, 1.0, 0.375, 1.0, 0.125, 0.5, 0.375, 0.5, 0.375, 0.75, 0.125, 0.75, 0.625, 0.5, 0.875, 0.5, 0.875, 0.75, 0.625, 0.75])
me_cube_009.use_remesh_preserve_volume = False
me_cube_009.use_remesh_preserve_attributes = False
me_cube_009.use_mirror_vertex_groups = False
me_cube_009.update()
me_cylinder = bpy.data.meshes.new('Cylinder')
me_cylinder.from_pydata([(0.0, 0.0, -0.015), (0.0, 0.0, 0.015), (0.0, 0.02, -0.015), (0.0, 0.02, 0.015), (0.007654, 0.01848, -0.015), (0.007654, 0.01848, 0.015), (0.01414, 0.01414, -0.015), (0.01414, 0.01414, 0.015), (0.01848, 0.007654, -0.015), (0.01848, 0.007654, 0.015), (0.02, -8.742e-10, -0.015), (0.02, -8.742e-10, 0.015), (0.01848, -0.007654, -0.015), (0.01848, -0.007654, 0.015), (0.01414, -0.01414, -0.015), (0.01414, -0.01414, 0.015), (0.007654, -0.01848, -0.015), (0.007654, -0.01848, 0.015), (3.02e-09, -0.02, -0.015), (3.02e-09, -0.02, 0.015), (-0.007654, -0.01848, -0.015), (-0.007654, -0.01848, 0.015), (-0.01414, -0.01414, -0.015), (-0.01414, -0.01414, 0.015), (-0.01848, -0.007654, -0.015), (-0.01848, -0.007654, 0.015), (-0.02, 2.385e-10, -0.015), (-0.02, 2.385e-10, 0.015), (-0.01848, 0.007654, -0.015), (-0.01848, 0.007654, 0.015), (-0.01414, 0.01414, -0.015), (-0.01414, 0.01414, 0.015), (-0.007654, 0.01848, -0.015), (-0.007654, 0.01848, 0.015)], [], [(0, 2, 4), (1, 5, 3), (2, 3, 5, 4), (0, 4, 6), (1, 7, 5), (4, 5, 7, 6), (0, 6, 8), (1, 9, 7), (6, 7, 9, 8), (0, 8, 10), (1, 11, 9), (8, 9, 11, 10), (0, 10, 12), (1, 13, 11), (10, 11, 13, 12), (0, 12, 14), (1, 15, 13), (12, 13, 15, 14), (0, 14, 16), (1, 17, 15), (14, 15, 17, 16), (0, 16, 18), (1, 19, 17), (16, 17, 19, 18), (0, 18, 20), (1, 21, 19), (18, 19, 21, 20), (0, 20, 22), (1, 23, 21), (20, 21, 23, 22), (0, 22, 24), (1, 25, 23), (22, 23, 25, 24), (0, 24, 26), (1, 27, 25), (24, 25, 27, 26), (0, 26, 28), (1, 29, 27), (26, 27, 29, 28), (0, 28, 30), (1, 31, 29), (28, 29, 31, 30), (0, 30, 32), (1, 33, 31), (30, 31, 33, 32), (0, 32, 2), (1, 3, 33), (32, 33, 3, 2)])
_uv = me_cylinder.uv_layers.new(name='UVMap')
_uv.uv.foreach_set('vector', [0.75, 0.25, 0.75, 0.49, 0.8418, 0.4717, 0.25, 0.25, 0.3418, 0.4717, 0.25, 0.49, 1.0, 0.5, 1.0, 1.0, 0.9375, 1.0, 0.9375, 0.5, 0.75, 0.25, 0.8418, 0.4717, 0.9197, 0.4197, 0.25, 0.25, 0.4197, 0.4197, 0.3418, 0.4717, 0.9375, 0.5, 0.9375, 1.0, 0.875, 1.0, 0.875, 0.5, 0.75, 0.25, 0.9197, 0.4197, 0.9717, 0.3418, 0.25, 0.25, 0.4717, 0.3418, 0.4197, 0.4197, 0.875, 0.5, 0.875, 1.0, 0.8125, 1.0, 0.8125, 0.5, 0.75, 0.25, 0.9717, 0.3418, 0.99, 0.25, 0.25, 0.25, 0.49, 0.25, 0.4717, 0.3418, 0.8125, 0.5, 0.8125, 1.0, 0.75, 1.0, 0.75, 0.5, 0.75, 0.25, 0.99, 0.25, 0.9717, 0.1582, 0.25, 0.25, 0.4717, 0.1582, 0.49, 0.25, 0.75, 0.5, 0.75, 1.0, 0.6875, 1.0, 0.6875, 0.5, 0.75, 0.25, 0.9717, 0.1582, 0.9197, 0.08029, 0.25, 0.25, 0.4197, 0.08029, 0.4717, 0.1582, 0.6875, 0.5, 0.6875, 1.0, 0.625, 1.0, 0.625, 0.5, 0.75, 0.25, 0.9197, 0.08029, 0.8418, 0.02827, 0.25, 0.25, 0.3418, 0.02827, 0.4197, 0.08029, 0.625, 0.5, 0.625, 1.0, 0.5625, 1.0, 0.5625, 0.5, 0.75, 0.25, 0.8418, 0.02827, 0.75, 0.01, 0.25, 0.25, 0.25, 0.01, 0.3418, 0.02827, 0.5625, 0.5, 0.5625, 1.0, 0.5, 1.0, 0.5, 0.5, 0.75, 0.25, 0.75, 0.01, 0.6582, 0.02827, 0.25, 0.25, 0.1582, 0.02827, 0.25, 0.01, 0.5, 0.5, 0.5, 1.0, 0.4375, 1.0, 0.4375, 0.5, 0.75, 0.25, 0.6582, 0.02827, 0.5803, 0.08029, 0.25, 0.25, 0.08029, 0.08029, 0.1582, 0.02827, 0.4375, 0.5, 0.4375, 1.0, 0.375, 1.0, 0.375, 0.5, 0.75, 0.25, 0.5803, 0.08029, 0.5283, 0.1582, 0.25, 0.25, 0.02827, 0.1582, 0.08029, 0.08029, 0.375, 0.5, 0.375, 1.0, 0.3125, 1.0, 0.3125, 0.5, 0.75, 0.25, 0.5283, 0.1582, 0.51, 0.25, 0.25, 0.25, 0.01, 0.25, 0.02827, 0.1582, 0.3125, 0.5, 0.3125, 1.0, 0.25, 1.0, 0.25, 0.5, 0.75, 0.25, 0.51, 0.25, 0.5283, 0.3418, 0.25, 0.25, 0.02827, 0.3418, 0.01, 0.25, 0.25, 0.5, 0.25, 1.0, 0.1875, 1.0, 0.1875, 0.5, 0.75, 0.25, 0.5283, 0.3418, 0.5803, 0.4197, 0.25, 0.25, 0.08029, 0.4197, 0.02827, 0.3418, 0.1875, 0.5, 0.1875, 1.0, 0.125, 1.0, 0.125, 0.5, 0.75, 0.25, 0.5803, 0.4197, 0.6582, 0.4717, 0.25, 0.25, 0.1582, 0.4717, 0.08029, 0.4197, 0.125, 0.5, 0.125, 1.0, 0.0625, 1.0, 0.0625, 0.5, 0.75, 0.25, 0.6582, 0.4717, 0.75, 0.49, 0.25, 0.25, 0.25, 0.49, 0.1582, 0.4717, 0.0625, 0.5, 0.0625, 1.0, 0.0, 1.0, 0.0, 0.5])
me_cylinder.use_remesh_preserve_volume = False
me_cylinder.use_remesh_preserve_attributes = False
me_cylinder.use_mirror_vertex_groups = False
me_cylinder.update()
me_cube_011 = bpy.data.meshes.new('Cube.011')
me_cube_011.from_pydata([(-0.1, -0.1, -0.1), (-0.1, -0.1, 0.1), (-0.1, 0.1, -0.1), (-0.1, 0.1, 0.1), (0.1, -0.1, -0.1), (0.1, -0.1, 0.1), (0.1, 0.1, -0.1), (0.1, 0.1, 0.1)], [], [(0, 1, 3, 2), (2, 3, 7, 6), (6, 7, 5, 4), (4, 5, 1, 0), (2, 6, 4, 0), (7, 3, 1, 5)])
_uv = me_cube_011.uv_layers.new(name='UVMap')
_uv.uv.foreach_set('vector', [0.375, 0.0, 0.625, 0.0, 0.625, 0.25, 0.375, 0.25, 0.375, 0.25, 0.625, 0.25, 0.625, 0.5, 0.375, 0.5, 0.375, 0.5, 0.625, 0.5, 0.625, 0.75, 0.375, 0.75, 0.375, 0.75, 0.625, 0.75, 0.625, 1.0, 0.375, 1.0, 0.125, 0.5, 0.375, 0.5, 0.375, 0.75, 0.125, 0.75, 0.625, 0.5, 0.875, 0.5, 0.875, 0.75, 0.625, 0.75])
me_cube_011.use_remesh_preserve_volume = False
me_cube_011.use_remesh_preserve_attributes = False
me_cube_011.use_mirror_vertex_groups = False
me_cube_011.update()
me_cube_012 = bpy.data.meshes.new('Cube.012')
me_cube_012.from_pydata([(-0.1, -0.1, -0.1), (-0.1, -0.1, 0.1), (-0.1, 0.1, -0.1), (-0.1, 0.1, 0.1), (0.1, -0.1, -0.1), (0.1, -0.1, 0.1), (0.1, 0.1, -0.1), (0.1, 0.1, 0.1)], [], [(0, 1, 3, 2), (2, 3, 7, 6), (6, 7, 5, 4), (4, 5, 1, 0), (2, 6, 4, 0), (7, 3, 1, 5)])
_uv = me_cube_012.uv_layers.new(name='UVMap')
_uv.uv.foreach_set('vector', [0.375, 0.0, 0.625, 0.0, 0.625, 0.25, 0.375, 0.25, 0.375, 0.25, 0.625, 0.25, 0.625, 0.5, 0.375, 0.5, 0.375, 0.5, 0.625, 0.5, 0.625, 0.75, 0.375, 0.75, 0.375, 0.75, 0.625, 0.75, 0.625, 1.0, 0.375, 1.0, 0.125, 0.5, 0.375, 0.5, 0.375, 0.75, 0.125, 0.75, 0.625, 0.5, 0.875, 0.5, 0.875, 0.75, 0.625, 0.75])
me_cube_012.use_remesh_preserve_volume = False
me_cube_012.use_remesh_preserve_attributes = False
me_cube_012.use_mirror_vertex_groups = False
me_cube_012.update()
me_cube_013 = bpy.data.meshes.new('Cube.013')
me_cube_013.from_pydata([(-0.1, -0.1, -0.1), (-0.1, -0.1, 0.1), (-0.1, 0.1, -0.1), (-0.1, 0.1, 0.1), (0.1, -0.1, -0.1), (0.1, -0.1, 0.1), (0.1, 0.1, -0.1), (0.1, 0.1, 0.1)], [], [(0, 1, 3, 2), (2, 3, 7, 6), (6, 7, 5, 4), (4, 5, 1, 0), (2, 6, 4, 0), (7, 3, 1, 5)])
_uv = me_cube_013.uv_layers.new(name='UVMap')
_uv.uv.foreach_set('vector', [0.375, 0.0, 0.625, 0.0, 0.625, 0.25, 0.375, 0.25, 0.375, 0.25, 0.625, 0.25, 0.625, 0.5, 0.375, 0.5, 0.375, 0.5, 0.625, 0.5, 0.625, 0.75, 0.375, 0.75, 0.375, 0.75, 0.625, 0.75, 0.625, 1.0, 0.375, 1.0, 0.125, 0.5, 0.375, 0.5, 0.375, 0.75, 0.125, 0.75, 0.625, 0.5, 0.875, 0.5, 0.875, 0.75, 0.625, 0.75])
me_cube_013.use_remesh_preserve_volume = False
me_cube_013.use_remesh_preserve_attributes = False
me_cube_013.use_mirror_vertex_groups = False
me_cube_013.update()
me_cube = bpy.data.meshes.new('Cube')
me_cube.from_pydata([(-0.1, -0.1, -0.1), (-0.1, -0.1, 0.1), (-0.1, 0.1, -0.1), (-0.1, 0.1, 0.1), (0.1, -0.08867, -0.08867), (0.1, -0.08867, 0.08867), (0.1, 0.08867, -0.08867), (0.1, 0.08867, 0.08867), (0.1, 0.1, 0.1), (0.1, 0.1, -0.1), (0.1, -0.1, -0.1), (0.1, -0.1, 0.1), (-0.01575, 0.08867, 0.08867), (-0.01575, 0.08867, -0.08867), (-0.01575, -0.06856, -0.0755), (-0.01575, -0.06856, 0.0755), (-0.1, 0.0, -0.1), (-0.1, 0.0, 0.1), (0.1, 0.0, -0.1), (0.1, 0.0, 0.1), (0.1, 0.0, -0.08867), (0.1, 0.0, 0.08867), (-0.01575, 0.01968, -0.0755), (-0.01575, 0.01968, 0.0755), (-0.01575, 0.0, 0.08867), (-0.01575, -0.08867, 0.08867), (-0.01575, -0.08867, -0.08867), (-0.01575, 0.0, -0.08867), (0.04434, 0.01968, 0.0755), (0.04434, -0.06856, 0.0755), (0.04434, -0.06856, -0.0755), (0.04434, 0.01968, -0.0755)], [], [(16, 17, 3, 2), (2, 3, 8, 9), (21, 5, 25, 24), (10, 11, 1, 0), (16, 18, 10, 0), (19, 17, 1, 11), (7, 6, 9, 8), (20, 4, 10, 18), (21, 7, 8, 19), (4, 5, 11, 10), (22, 23, 28, 31), (6, 7, 12, 13), (5, 4, 26, 25), (20, 6, 13, 27), (4, 20, 27, 26), (13, 12, 24, 27), (5, 21, 19, 11), (6, 20, 18, 9), (8, 3, 17, 19), (2, 9, 18, 16), (7, 21, 24, 12), (0, 1, 17, 16), (15, 23, 24, 25), (14, 15, 25, 26), (22, 14, 26, 27), (23, 22, 27, 24), (31, 28, 29, 30), (15, 14, 30, 29), (14, 22, 31, 30), (23, 15, 29, 28)])
_uv = me_cube.uv_layers.new(name='UVMap')
_uv.uv.foreach_set('vector', [0.375, 0.125, 0.625, 0.125, 0.625, 0.25, 0.375, 0.25, 0.375, 0.25, 0.625, 0.25, 0.625, 0.5, 0.375, 0.5, 0.6108, 0.625, 0.6108, 0.7358, 0.6108, 0.7358, 0.6108, 0.625, 0.375, 0.75, 0.625, 0.75, 0.625, 1.0, 0.375, 1.0, 0.125, 0.625, 0.375, 0.625, 0.375, 0.75, 0.125, 0.75, 0.625, 0.625, 0.875, 0.625, 0.875, 0.75, 0.625, 0.75, 0.6108, 0.5142, 0.3892, 0.5142, 0.375, 0.5, 0.625, 0.5, 0.3892, 0.625, 0.3892, 0.7358, 0.375, 0.75, 0.375, 0.625, 0.6108, 0.625, 0.6108, 0.5142, 0.625, 0.5, 0.625, 0.625, 0.3892, 0.7358, 0.6108, 0.7358, 0.625, 0.75, 0.375, 0.75, 0.4056, 0.6415, 0.5944, 0.6415, 0.5944, 0.6415, 0.4056, 0.6415, 0.3892, 0.5142, 0.6108, 0.5142, 0.6108, 0.5142, 0.3892, 0.5142, 0.6108, 0.7358, 0.3892, 0.7358, 0.3892, 0.7358, 0.6108, 0.7358, 0.3892, 0.625, 0.3892, 0.5142, 0.3892, 0.5142, 0.3892, 0.625, 0.3892, 0.7358, 0.3892, 0.625, 0.3892, 0.625, 0.3892, 0.7358, 0.3892, 0.5142, 0.6108, 0.5142, 0.6108, 0.625, 0.3892, 0.625, 0.6108, 0.7358, 0.6108, 0.625, 0.625, 0.625, 0.625, 0.75, 0.3892, 0.5142, 0.3892, 0.625, 0.375, 0.625, 0.375, 0.5, 0.625, 0.5, 0.875, 0.5, 0.875, 0.625, 0.625, 0.625, 0.125, 0.5, 0.375, 0.5, 0.375, 0.625, 0.125, 0.625, 0.6108, 0.5142, 0.6108, 0.625, 0.6108, 0.625, 0.6108, 0.5142, 0.375, 0.0, 0.625, 0.0, 0.625, 0.125, 0.375, 0.125, 0.5944, 0.7194, 0.5944, 0.6415, 0.6108, 0.625, 0.6108, 0.7358, 0.4056, 0.7194, 0.5944, 0.7194, 0.6108, 0.7358, 0.3892, 0.7358, 0.4056, 0.6415, 0.4056, 0.7194, 0.3892, 0.7358, 0.3892, 0.625, 0.5944, 0.6415, 0.4056, 0.6415, 0.3892, 0.625, 0.6108, 0.625, 0.4056, 0.6415, 0.5944, 0.6415, 0.5944, 0.7194, 0.4056, 0.7194, 0.5944, 0.7194, 0.4056, 0.7194, 0.4056, 0.7194, 0.5944, 0.7194, 0.4056, 0.7194, 0.4056, 0.6415, 0.4056, 0.6415, 0.4056, 0.7194, 0.5944, 0.6415, 0.5944, 0.7194, 0.5944, 0.7194, 0.5944, 0.6415])
me_cube.use_remesh_preserve_volume = False
me_cube.use_remesh_preserve_attributes = False
me_cube.use_mirror_vertex_groups = False
me_cube.update()
me_cube_014 = bpy.data.meshes.new('Cube.014')
me_cube_014.from_pydata([(-0.1, -0.1, -0.1), (-0.1, -0.1, 0.1), (-0.1, 0.1, -0.1), (-0.1, 0.1, 0.1), (0.1, -0.1, -0.1), (0.1, -0.1, 0.1), (0.1, 0.1, -0.1), (0.1, 0.1, 0.1)], [], [(0, 1, 3, 2), (2, 3, 7, 6), (6, 7, 5, 4), (4, 5, 1, 0), (2, 6, 4, 0), (7, 3, 1, 5)])
_uv = me_cube_014.uv_layers.new(name='UVMap')
_uv.uv.foreach_set('vector', [0.375, 0.0, 0.625, 0.0, 0.625, 0.25, 0.375, 0.25, 0.375, 0.25, 0.625, 0.25, 0.625, 0.5, 0.375, 0.5, 0.375, 0.5, 0.625, 0.5, 0.625, 0.75, 0.375, 0.75, 0.375, 0.75, 0.625, 0.75, 0.625, 1.0, 0.375, 1.0, 0.125, 0.5, 0.375, 0.5, 0.375, 0.75, 0.125, 0.75, 0.625, 0.5, 0.875, 0.5, 0.875, 0.75, 0.625, 0.75])
me_cube_014.use_remesh_preserve_volume = False
me_cube_014.use_remesh_preserve_attributes = False
me_cube_014.use_mirror_vertex_groups = False
me_cube_014.update()
me_cube_015 = bpy.data.meshes.new('Cube.015')
me_cube_015.from_pydata([(-0.1, -0.1, -0.1), (-0.1, -0.1, 0.1), (-0.1, 0.1, -0.1), (-0.1, 0.1, 0.1), (0.1, -0.1, -0.1), (0.1, -0.1, 0.1), (0.1, 0.1, -0.1), (0.1, 0.1, 0.1)], [], [(0, 1, 3, 2), (2, 3, 7, 6), (6, 7, 5, 4), (4, 5, 1, 0), (2, 6, 4, 0), (7, 3, 1, 5)])
_uv = me_cube_015.uv_layers.new(name='UVMap')
_uv.uv.foreach_set('vector', [0.375, 0.0, 0.625, 0.0, 0.625, 0.25, 0.375, 0.25, 0.375, 0.25, 0.625, 0.25, 0.625, 0.5, 0.375, 0.5, 0.375, 0.5, 0.625, 0.5, 0.625, 0.75, 0.375, 0.75, 0.375, 0.75, 0.625, 0.75, 0.625, 1.0, 0.375, 1.0, 0.125, 0.5, 0.375, 0.5, 0.375, 0.75, 0.125, 0.75, 0.625, 0.5, 0.875, 0.5, 0.875, 0.75, 0.625, 0.75])
me_cube_015.use_remesh_preserve_volume = False
me_cube_015.use_remesh_preserve_attributes = False
me_cube_015.use_mirror_vertex_groups = False
me_cube_015.update()
me_cylinder_001 = bpy.data.meshes.new('Cylinder.001')
me_cylinder_001.from_pydata([(0.0, 0.0, -0.015), (0.0, 0.0, 0.015), (0.0, 0.02, -0.015), (0.0, 0.02, 0.015), (0.007654, 0.01848, -0.015), (0.007654, 0.01848, 0.015), (0.01414, 0.01414, -0.015), (0.01414, 0.01414, 0.015), (0.01848, 0.007654, -0.015), (0.01848, 0.007654, 0.015), (0.02, -8.742e-10, -0.015), (0.02, -8.742e-10, 0.015), (0.01848, -0.007654, -0.015), (0.01848, -0.007654, 0.015), (0.01414, -0.01414, -0.015), (0.01414, -0.01414, 0.015), (0.007654, -0.01848, -0.015), (0.007654, -0.01848, 0.015), (3.02e-09, -0.02, -0.015), (3.02e-09, -0.02, 0.015), (-0.007654, -0.01848, -0.015), (-0.007654, -0.01848, 0.015), (-0.01414, -0.01414, -0.015), (-0.01414, -0.01414, 0.015), (-0.01848, -0.007654, -0.015), (-0.01848, -0.007654, 0.015), (-0.02, 2.385e-10, -0.015), (-0.02, 2.385e-10, 0.015), (-0.01848, 0.007654, -0.015), (-0.01848, 0.007654, 0.015), (-0.01414, 0.01414, -0.015), (-0.01414, 0.01414, 0.015), (-0.007654, 0.01848, -0.015), (-0.007654, 0.01848, 0.015)], [], [(0, 2, 4), (1, 5, 3), (2, 3, 5, 4), (0, 4, 6), (1, 7, 5), (4, 5, 7, 6), (0, 6, 8), (1, 9, 7), (6, 7, 9, 8), (0, 8, 10), (1, 11, 9), (8, 9, 11, 10), (0, 10, 12), (1, 13, 11), (10, 11, 13, 12), (0, 12, 14), (1, 15, 13), (12, 13, 15, 14), (0, 14, 16), (1, 17, 15), (14, 15, 17, 16), (0, 16, 18), (1, 19, 17), (16, 17, 19, 18), (0, 18, 20), (1, 21, 19), (18, 19, 21, 20), (0, 20, 22), (1, 23, 21), (20, 21, 23, 22), (0, 22, 24), (1, 25, 23), (22, 23, 25, 24), (0, 24, 26), (1, 27, 25), (24, 25, 27, 26), (0, 26, 28), (1, 29, 27), (26, 27, 29, 28), (0, 28, 30), (1, 31, 29), (28, 29, 31, 30), (0, 30, 32), (1, 33, 31), (30, 31, 33, 32), (0, 32, 2), (1, 3, 33), (32, 33, 3, 2)])
_uv = me_cylinder_001.uv_layers.new(name='UVMap')
_uv.uv.foreach_set('vector', [0.75, 0.25, 0.75, 0.49, 0.8418, 0.4717, 0.25, 0.25, 0.3418, 0.4717, 0.25, 0.49, 1.0, 0.5, 1.0, 1.0, 0.9375, 1.0, 0.9375, 0.5, 0.75, 0.25, 0.8418, 0.4717, 0.9197, 0.4197, 0.25, 0.25, 0.4197, 0.4197, 0.3418, 0.4717, 0.9375, 0.5, 0.9375, 1.0, 0.875, 1.0, 0.875, 0.5, 0.75, 0.25, 0.9197, 0.4197, 0.9717, 0.3418, 0.25, 0.25, 0.4717, 0.3418, 0.4197, 0.4197, 0.875, 0.5, 0.875, 1.0, 0.8125, 1.0, 0.8125, 0.5, 0.75, 0.25, 0.9717, 0.3418, 0.99, 0.25, 0.25, 0.25, 0.49, 0.25, 0.4717, 0.3418, 0.8125, 0.5, 0.8125, 1.0, 0.75, 1.0, 0.75, 0.5, 0.75, 0.25, 0.99, 0.25, 0.9717, 0.1582, 0.25, 0.25, 0.4717, 0.1582, 0.49, 0.25, 0.75, 0.5, 0.75, 1.0, 0.6875, 1.0, 0.6875, 0.5, 0.75, 0.25, 0.9717, 0.1582, 0.9197, 0.08029, 0.25, 0.25, 0.4197, 0.08029, 0.4717, 0.1582, 0.6875, 0.5, 0.6875, 1.0, 0.625, 1.0, 0.625, 0.5, 0.75, 0.25, 0.9197, 0.08029, 0.8418, 0.02827, 0.25, 0.25, 0.3418, 0.02827, 0.4197, 0.08029, 0.625, 0.5, 0.625, 1.0, 0.5625, 1.0, 0.5625, 0.5, 0.75, 0.25, 0.8418, 0.02827, 0.75, 0.01, 0.25, 0.25, 0.25, 0.01, 0.3418, 0.02827, 0.5625, 0.5, 0.5625, 1.0, 0.5, 1.0, 0.5, 0.5, 0.75, 0.25, 0.75, 0.01, 0.6582, 0.02827, 0.25, 0.25, 0.1582, 0.02827, 0.25, 0.01, 0.5, 0.5, 0.5, 1.0, 0.4375, 1.0, 0.4375, 0.5, 0.75, 0.25, 0.6582, 0.02827, 0.5803, 0.08029, 0.25, 0.25, 0.08029, 0.08029, 0.1582, 0.02827, 0.4375, 0.5, 0.4375, 1.0, 0.375, 1.0, 0.375, 0.5, 0.75, 0.25, 0.5803, 0.08029, 0.5283, 0.1582, 0.25, 0.25, 0.02827, 0.1582, 0.08029, 0.08029, 0.375, 0.5, 0.375, 1.0, 0.3125, 1.0, 0.3125, 0.5, 0.75, 0.25, 0.5283, 0.1582, 0.51, 0.25, 0.25, 0.25, 0.01, 0.25, 0.02827, 0.1582, 0.3125, 0.5, 0.3125, 1.0, 0.25, 1.0, 0.25, 0.5, 0.75, 0.25, 0.51, 0.25, 0.5283, 0.3418, 0.25, 0.25, 0.02827, 0.3418, 0.01, 0.25, 0.25, 0.5, 0.25, 1.0, 0.1875, 1.0, 0.1875, 0.5, 0.75, 0.25, 0.5283, 0.3418, 0.5803, 0.4197, 0.25, 0.25, 0.08029, 0.4197, 0.02827, 0.3418, 0.1875, 0.5, 0.1875, 1.0, 0.125, 1.0, 0.125, 0.5, 0.75, 0.25, 0.5803, 0.4197, 0.6582, 0.4717, 0.25, 0.25, 0.1582, 0.4717, 0.08029, 0.4197, 0.125, 0.5, 0.125, 1.0, 0.0625, 1.0, 0.0625, 0.5, 0.75, 0.25, 0.6582, 0.4717, 0.75, 0.49, 0.25, 0.25, 0.25, 0.49, 0.1582, 0.4717, 0.0625, 0.5, 0.0625, 1.0, 0.0, 1.0, 0.0, 0.5])
me_cylinder_001.use_remesh_preserve_volume = False
me_cylinder_001.use_remesh_preserve_attributes = False
me_cylinder_001.use_mirror_vertex_groups = False
me_cylinder_001.update()
me_cube_017 = bpy.data.meshes.new('Cube.017')
me_cube_017.from_pydata([(-0.09475, -0.1, -0.09044), (-0.09296, -0.1331, 0.1406), (-0.1, 0.1069, -0.1048), (-0.09312, 0.09864, 0.1394), (0.09475, -0.1, -0.09044), (0.09296, -0.1331, 0.1406), (0.1, 0.1069, -0.1048), (0.09312, 0.09864, 0.1394), (-0.09475, -0.1186, 0.005376), (-0.1, 0.1069, 0.005376), (0.1, 0.1069, 0.005376), (0.09475, -0.1186, 0.005376), (-0.09475, -0.185, 0.0058), (-0.09475, -0.1908, 0.08163), (0.09475, -0.1908, 0.08163), (0.09475, -0.185, 0.0058), (0.1, -0.1186, 0.005376), (0.1, -0.1, -0.1048), (-0.1, -0.1, -0.1048), (-0.1, -0.1186, 0.005376), (-0.1, -0.185, 0.0058), (-0.1, -0.1911, 0.09958), (0.1, -0.1911, 0.09958), (0.1, -0.185, 0.0058), (0.09475, 0.08963, 0.004281), (-0.09475, 0.08963, 0.004281), (0.09475, -0.1509, 0.01925), (-0.09475, -0.1509, 0.01925), (0.09475, 0.08963, -0.09114), (-0.09475, 0.08963, -0.09114), (-0.09475, -0.1567, 0.08894), (0.09475, -0.1567, 0.08894), (-0.1, -0.142, 0.1406), (-0.1, 0.1069, 0.1394), (0.1, 0.1069, 0.1394), (0.1, -0.142, 0.1406), (-0.09327, -0.1328, 0.03117), (-0.09327, 0.0978, 0.01457), (0.09327, 0.0978, 0.01457), (0.09327, -0.1328, 0.03117), (-0.1, -0.08479, -0.1048), (-0.1, -0.1266, 0.1068), (0.1, -0.08479, -0.1048), (0.1, -0.1266, 0.1068), (0.1, -0.1044, 0.005376), (-0.1, -0.1044, 0.005376), (-0.09327, -0.1269, 0.1064), (0.09327, -0.1269, 0.1064), (-0.09327, -0.1157, 0.02991), (0.09327, -0.1157, 0.02991), (-0.1, 0.07783, 0.1007), (0.1, 0.08192, -0.1048), (-0.1, 0.08192, 0.005376), (-0.09327, 0.0751, 0.1011), (-0.09327, 0.07209, 0.01607), (-0.1, 0.08192, -0.1048), (0.1, 0.07783, 0.1007), (0.1, 0.08192, 0.005376), (0.09327, 0.0751, 0.1011), (0.09327, 0.07209, 0.01607)], [], [(52, 50, 33, 9), (9, 33, 34, 10), (44, 43, 35, 16), (35, 32, 21, 22), (40, 42, 17, 18), (46, 1, 36, 48), (8, 0, 29, 25), (42, 44, 16, 17), (2, 9, 10, 6), (55, 52, 9, 2), (14, 13, 30, 31), (11, 15, 26, 24), (32, 19, 20, 21), (16, 35, 22, 23), (11, 4, 17, 16), (4, 0, 18, 17), (0, 8, 19, 18), (12, 13, 21, 20), (13, 14, 22, 21), (14, 15, 23, 22), (15, 11, 16, 23), (8, 12, 20, 19), (28, 24, 25, 29), (26, 31, 30, 27), (25, 24, 26, 27), (4, 11, 24, 28), (12, 8, 25, 27), (15, 14, 31, 26), (13, 12, 27, 30), (0, 4, 28, 29), (53, 3, 33, 50), (3, 7, 34, 33), (47, 5, 35, 43), (5, 1, 32, 35), (49, 48, 36, 39), (1, 5, 39, 36), (7, 3, 37, 38), (58, 7, 38, 59), (5, 47, 49, 39), (59, 54, 48, 49), (58, 47, 43, 56), (1, 46, 41, 32), (18, 19, 45, 40), (51, 57, 44, 42), (53, 46, 48, 54), (55, 51, 42, 40), (57, 56, 43, 44), (19, 32, 41, 45), (10, 34, 56, 57), (2, 6, 51, 55), (3, 53, 54, 37), (6, 10, 57, 51), (7, 58, 56, 34), (38, 37, 54, 59), (47, 58, 59, 49), (46, 53, 50, 41), (40, 45, 52, 55), (45, 41, 50, 52)])
_uv = me_cube_017.uv_layers.new(name='UVMap')
_uv.uv.foreach_set('vector', [0.5067, 0.2274, 0.625, 0.2274, 0.625, 0.25, 0.5067, 0.25, 0.5067, 0.25, 0.625, 0.25, 0.625, 0.5, 0.5067, 0.5, 0.5067, 0.731, 0.625, 0.731, 0.625, 0.75, 0.5067, 0.75, 0.625, 0.75, 0.875, 0.75, 0.875, 0.75, 0.625, 0.75, 0.125, 0.731, 0.375, 0.731, 0.375, 0.75, 0.125, 0.75, 0.8666, 0.725, 0.8666, 0.743, 0.8666, 0.743, 0.8666, 0.725, 0.5067, 0.9934, 0.3813, 0.9934, 0.3813, 0.9934, 0.5067, 0.9934, 0.375, 0.731, 0.5067, 0.731, 0.5067, 0.75, 0.375, 0.75, 0.375, 0.25, 0.5067, 0.25, 0.5067, 0.5, 0.375, 0.5, 0.375, 0.2274, 0.5067, 0.2274, 0.5067, 0.25, 0.375, 0.25, 0.6184, 0.7566, 0.6184, 0.9934, 0.6184, 0.9934, 0.6184, 0.7566, 0.5067, 0.7566, 0.5067, 0.7566, 0.5067, 0.7566, 0.5067, 0.7566, 0.625, 0.0, 0.5067, 0.0, 0.5067, 0.0, 0.625, 0.0, 0.5067, 0.75, 0.625, 0.75, 0.625, 0.75, 0.5067, 0.75, 0.5067, 0.7566, 0.3813, 0.7566, 0.375, 0.75, 0.5067, 0.75, 0.3813, 0.7566, 0.3813, 0.9934, 0.375, 1.0, 0.375, 0.75, 0.3813, 0.9934, 0.5067, 0.9934, 0.5067, 1.0, 0.375, 1.0, 0.5067, 0.9934, 0.6184, 0.9934, 0.625, 1.0, 0.5067, 1.0, 0.6184, 0.9934, 0.6184, 0.7566, 0.625, 0.75, 0.625, 1.0, 0.6184, 0.7566, 0.5067, 0.7566, 0.5067, 0.75, 0.625, 0.75, 0.5067, 0.7566, 0.5067, 0.7566, 0.5067, 0.75, 0.5067, 0.75, 0.5067, 0.9934, 0.5067, 0.9934, 0.5067, 1.0, 0.5067, 1.0, 0.3813, 0.7566, 0.5067, 0.7566, 0.5067, 0.9934, 0.3813, 0.9934, 0.5067, 0.7566, 0.6184, 0.7566, 0.6184, 0.9934, 0.5067, 0.9934, 0.5067, 0.9934, 0.5067, 0.7566, 0.5067, 0.7566, 0.5067, 0.9934, 0.3813, 0.7566, 0.5067, 0.7566, 0.5067, 0.7566, 0.3813, 0.7566, 0.5067, 0.9934, 0.5067, 0.9934, 0.5067, 0.9934, 0.5067, 0.9934, 0.5067, 0.7566, 0.6184, 0.7566, 0.6184, 0.7566, 0.5067, 0.7566, 0.6184, 0.9934, 0.5067, 0.9934, 0.5067, 0.9934, 0.6184, 0.9934, 0.3813, 0.9934, 0.3813, 0.7566, 0.3813, 0.7566, 0.3813, 0.9934, 0.8666, 0.5284, 0.8666, 0.507, 0.875, 0.5, 0.875, 0.5226, 0.8666, 0.507, 0.6334, 0.507, 0.625, 0.5, 0.875, 0.5, 0.6334, 0.725, 0.6334, 0.743, 0.625, 0.75, 0.625, 0.731, 0.6334, 0.743, 0.8666, 0.743, 0.875, 0.75, 0.625, 0.75, 0.6334, 0.725, 0.8666, 0.725, 0.8666, 0.743, 0.6334, 0.743, 0.8666, 0.743, 0.6334, 0.743, 0.6334, 0.743, 0.8666, 0.743, 0.6334, 0.507, 0.8666, 0.507, 0.8666, 0.507, 0.6334, 0.507, 0.6334, 0.5284, 0.6334, 0.507, 0.6334, 0.507, 0.6334, 0.5284, 0.6334, 0.743, 0.6334, 0.725, 0.6334, 0.725, 0.6334, 0.743, 0.6334, 0.5284, 0.8666, 0.5284, 0.8666, 0.725, 0.6334, 0.725, 0.6334, 0.5284, 0.6334, 0.725, 0.625, 0.731, 0.625, 0.5226, 0.8666, 0.743, 0.8666, 0.725, 0.875, 0.731, 0.875, 0.75, 0.375, 0.0, 0.5067, 0.0, 0.5067, 0.01901, 0.375, 0.01901, 0.375, 0.5226, 0.5067, 0.5226, 0.5067, 0.731, 0.375, 0.731, 0.8666, 0.5284, 0.8666, 0.725, 0.8666, 0.725, 0.8666, 0.5284, 0.125, 0.5226, 0.375, 0.5226, 0.375, 0.731, 0.125, 0.731, 0.5067, 0.5226, 0.625, 0.5226, 0.625, 0.731, 0.5067, 0.731, 0.5067, 0.0, 0.625, 0.0, 0.625, 0.01901, 0.5067, 0.01901, 0.5067, 0.5, 0.625, 0.5, 0.625, 0.5226, 0.5067, 0.5226, 0.125, 0.5, 0.375, 0.5, 0.375, 0.5226, 0.125, 0.5226, 0.8666, 0.507, 0.8666, 0.5284, 0.8666, 0.5284, 0.8666, 0.507, 0.375, 0.5, 0.5067, 0.5, 0.5067, 0.5226, 0.375, 0.5226, 0.6334, 0.507, 0.6334, 0.5284, 0.625, 0.5226, 0.625, 0.5, 0.6334, 0.507, 0.8666, 0.507, 0.8666, 0.5284, 0.6334, 0.5284, 0.6334, 0.725, 0.6334, 0.5284, 0.6334, 0.5284, 0.6334, 0.725, 0.8666, 0.725, 0.8666, 0.5284, 0.875, 0.5226, 0.875, 0.731, 0.375, 0.01901, 0.5067, 0.01901, 0.5067, 0.2274, 0.375, 0.2274, 0.5067, 0.01901, 0.625, 0.01901, 0.625, 0.2274, 0.5067, 0.2274])
me_cube_017.use_remesh_preserve_volume = False
me_cube_017.use_remesh_preserve_attributes = False
me_cube_017.use_mirror_vertex_groups = False
me_cube_017.update()
me_cube_019 = bpy.data.meshes.new('Cube.019')
me_cube_019.from_pydata([(-0.07782, -0.01073, -0.009464), (-0.07377, -0.01707, 0.01282), (-0.07377, 0.01065, -0.006762), (-0.07377, 0.01068, 0.01282), (0.07782, -0.01073, -0.009464), (0.07377, -0.01707, 0.01282), (0.07377, 0.01065, -0.006762), (0.07782, 0.01068, 0.01282), (-0.07782, -0.01465, 0.002135), (-0.07377, 0.01068, 0.001691), (0.07377, 0.01068, 0.001691), (0.07782, -0.01465, 0.002135), (-0.07782, -0.03011, 0.002128), (-0.07782, -0.03083, 0.0128), (0.07782, -0.03083, 0.0128), (0.07782, -0.03011, 0.002128), (0.07782, -0.01971, 0.03082), (-0.07782, -0.01971, 0.03082), (0.07377, -0.02945, 0.02994), (-0.07377, -0.02945, 0.02994), (-0.07782, -0.01707, 0.01282), (-0.07782, 0.01068, 0.01282), (-0.07782, 0.01068, 0.002137), (-0.07782, 0.01063, -0.009168), (0.07782, 0.01063, -0.009168), (0.07782, 0.01068, 0.002137), (0.07377, 0.01068, 0.01282), (0.07782, -0.01707, 0.01282), (0.07782, -0.0327, 0.0295), (-0.07782, -0.0327, 0.0295), (0.07377, -0.01971, 0.03082), (-0.07377, -0.01971, 0.03082), (0.07377, -0.02798, 0.005061), (-0.07377, -0.02798, 0.005061), (-0.07377, -0.008732, -0.005113), (0.07377, -0.008732, -0.005113), (-0.07377, -0.008647, 0.005316), (0.07377, -0.008647, 0.005316), (-0.07782, -0.004163, -0.009373), (-0.07782, -0.008542, 0.01282), (0.07782, -0.004163, -0.009373), (0.07782, -0.008542, 0.01282), (0.07782, -0.004115, 0.002137), (-0.07782, -0.004115, 0.002137), (-0.07377, -0.008542, 0.01282), (0.07377, -0.008542, 0.01282), (-0.07782, 0.02652, -0.005033), (-0.07782, 0.02487, -0.009187), (0.07782, 0.02652, -0.005033), (0.07782, 0.02487, -0.009187), (-0.07377, 0.02647, -0.005226), (-0.07377, 0.02531, -0.006961), (0.07377, 0.02647, -0.005226), (0.07377, 0.02531, -0.006961)], [], [(43, 39, 21, 22), (42, 41, 27, 11), (11, 27, 14, 15), (38, 40, 4, 0), (4, 11, 8, 0), (40, 42, 11, 4), (18, 30, 5, 32), (38, 43, 22, 23), (15, 14, 13, 12), (20, 13, 29, 17), (8, 11, 15, 12), (20, 8, 12, 13), (33, 1, 31, 19), (14, 27, 16, 28), (19, 18, 32, 33), (13, 14, 28, 29), (44, 3, 21, 39), (22, 9, 50, 46), (23, 2, 6, 24), (24, 6, 53, 49), (45, 5, 27, 41), (3, 9, 22, 21), (10, 26, 7, 25), (18, 19, 29, 28), (30, 18, 28, 16), (19, 31, 17, 29), (31, 1, 20, 17), (5, 30, 16, 27), (44, 36, 9, 3), (45, 26, 10, 37), (6, 2, 34, 35), (35, 34, 36, 37), (5, 45, 37, 32), (1, 33, 36, 44), (26, 45, 41, 7), (1, 44, 39, 20), (0, 8, 43, 38), (24, 25, 42, 40), (23, 24, 40, 38), (25, 7, 41, 42), (8, 20, 39, 43), (33, 32, 37, 36), (6, 35, 37, 10), (9, 36, 34, 2), (50, 51, 47, 46), (53, 52, 48, 49), (6, 10, 52, 53), (23, 22, 46, 47), (9, 2, 51, 50), (10, 25, 48, 52), (2, 23, 47, 51), (25, 24, 49, 48)])
_uv = me_cube_019.uv_layers.new(name='UVMap')
_uv.uv.foreach_set('vector', [0.5208, 0.07921, 0.625, 0.07367, 0.625, 0.25, 0.5208, 0.25, 0.5208, 0.6708, 0.6252, 0.675, 0.625, 0.75, 0.5209, 0.775, 0.5209, 0.775, 0.625, 0.75, 0.625, 0.75, 0.5208, 0.75, 0.125, 0.6731, 0.375, 0.6731, 0.375, 0.75, 0.125, 0.75, 0.375, 0.75, 0.5209, 0.775, 0.5208, 1.0, 0.375, 1.0, 0.375, 0.6731, 0.5208, 0.6708, 0.5209, 0.775, 0.375, 0.75, 0.6315, 0.75, 0.6315, 0.75, 0.6315, 0.75, 0.6315, 0.75, 0.375, 0.07685, 0.5208, 0.07921, 0.5208, 0.25, 0.375, 0.25, 0.5208, 0.75, 0.625, 0.75, 0.625, 1.0, 0.5208, 1.0, 0.625, 0.0, 0.625, 0.0, 0.625, 0.0, 0.625, 0.0, 0.5208, 1.0, 0.5209, 0.775, 0.5208, 0.75, 0.5208, 1.0, 0.625, 0.0, 0.5209, -0.03318, 0.5208, 0.0, 0.625, 0.0, 0.8685, 0.75, 0.8685, 0.75, 0.8685, 0.75, 0.8685, 0.75, 0.625, 0.75, 0.625, 0.75, 0.625, 0.75, 0.625, 0.75, 0.8685, 0.75, 0.6315, 0.75, 0.6315, 0.75, 0.8685, 0.75, 0.625, 1.0, 0.625, 0.75, 0.625, 0.75, 0.625, 1.0, 0.8685, 0.6731, 0.8685, 0.5, 0.875, 0.5, 0.875, 0.6731, 0.5208, 0.25, 0.5208, 0.2565, 0.5208, 0.2565, 0.5208, 0.25, 0.375, 0.25, 0.4145, 0.2565, 0.4145, 0.4935, 0.375, 0.5, 0.375, 0.5, 0.4145, 0.4935, 0.4145, 0.4935, 0.375, 0.5, 0.6322, 0.6709, 0.6315, 0.75, 0.625, 0.75, 0.6252, 0.675, 0.625, 0.2565, 0.5208, 0.2565, 0.5208, 0.25, 0.625, 0.25, 0.5208, 0.4935, 0.625, 0.4935, 0.625, 0.5, 0.5208, 0.5, 0.6315, 0.75, 0.8685, 0.75, 0.875, 0.75, 0.625, 0.75, 0.6315, 0.75, 0.6315, 0.75, 0.625, 0.75, 0.625, 0.75, 0.8685, 0.75, 0.8685, 0.75, 0.875, 0.75, 0.875, 0.75, 0.8685, 0.75, 0.8685, 0.75, 0.875, 0.75, 0.875, 0.75, 0.6315, 0.75, 0.6315, 0.75, 0.625, 0.75, 0.625, 0.75, 0.7996, 0.5983, 0.7554, 0.5983, 0.5208, 0.2565, 0.625, 0.2565, 0.6322, 0.6709, 0.625, 0.4935, 0.5208, 0.4935, 0.5912, 0.6711, 0.4145, 0.4935, 0.4145, 0.2565, 0.4145, 0.2565, 0.4145, 0.4935, 0.4145, 0.4935, 0.4145, 0.2565, 0.4145, 0.2565, 0.4145, 0.4935, 0.6315, 0.75, 0.6322, 0.6709, 0.5912, 0.6711, 0.6315, 0.75, 0.8685, 0.75, 0.8685, 0.75, 0.7554, 0.5983, 0.7996, 0.5983, 0.625, 0.4935, 0.6322, 0.6709, 0.6252, 0.675, 0.625, 0.5, 0.8685, 0.75, 0.8685, 0.6731, 0.875, 0.6731, 0.875, 0.75, 0.375, 0.0, 0.5209, -0.03318, 0.5208, 0.07921, 0.375, 0.07685, 0.375, 0.5, 0.5208, 0.5, 0.5208, 0.6708, 0.375, 0.6731, 0.125, 0.5, 0.375, 0.5, 0.375, 0.6731, 0.125, 0.6731, 0.5208, 0.5, 0.625, 0.5, 0.6252, 0.675, 0.5208, 0.6708, 0.5209, -0.03318, 0.625, 0.0, 0.625, 0.07367, 0.5208, 0.07921, 0.8685, 0.75, 0.6315, 0.75, 0.4145, 0.4935, 0.7554, 0.5983, 0.4145, 0.4935, 0.4145, 0.4935, 0.4145, 0.4935, 0.5208, 0.4935, 0.5208, 0.2565, 0.7554, 0.5983, 0.4145, 0.2565, 0.4145, 0.2565, 0.5208, 0.2565, 0.4145, 0.2565, 0.375, 0.25, 0.5208, 0.25, 0.4145, 0.4935, 0.5208, 0.4935, 0.5208, 0.5, 0.375, 0.5, 0.4145, 0.4935, 0.5208, 0.4935, 0.5208, 0.4935, 0.4145, 0.4935, 0.375, 0.25, 0.5208, 0.25, 0.5208, 0.25, 0.375, 0.25, 0.5208, 0.2565, 0.4145, 0.2565, 0.4145, 0.2565, 0.5208, 0.2565, 0.5208, 0.4935, 0.5208, 0.5, 0.5208, 0.5, 0.5208, 0.4935, 0.4145, 0.2565, 0.375, 0.25, 0.375, 0.25, 0.4145, 0.2565, 0.5208, 0.5, 0.375, 0.5, 0.375, 0.5, 0.5208, 0.5])
me_cube_019.use_remesh_preserve_volume = False
me_cube_019.use_remesh_preserve_attributes = False
me_cube_019.use_mirror_vertex_groups = False
me_cube_019.update()
me_cube_016 = bpy.data.meshes.new('Cube.016')
me_cube_016.from_pydata([(-0.1, -0.0868, -0.1), (-0.1, -0.0868, 0.1), (-0.1, -0.007347, -0.1), (-0.1, -0.007347, 0.1), (0.1, -0.0868, -0.1), (0.1, -0.0868, 0.1), (0.1, -0.007347, -0.1), (0.1, -0.007347, 0.1), (-0.1174, 0.06301, 0.1174), (-0.1174, 0.06301, -0.1174), (0.1174, 0.06301, -0.1174), (0.1174, 0.06301, 0.1174), (-0.1027, 0.1, 0.1027), (-0.1027, 0.1, -0.1027), (0.1027, 0.1, -0.1027), (0.1027, 0.1, 0.1027), (-0.1174, 0.1, 0.1174), (-0.1174, 0.1, -0.1174), (0.1174, 0.1, -0.1174), (0.1174, 0.1, 0.1174), (-0.0758, 0.06828, 0.0758), (-0.0758, 0.06828, -0.0758), (0.0758, 0.06828, -0.0758), (0.0758, 0.06828, 0.0758), (-0.06924, -0.04807, 0.06924), (-0.06924, -0.04807, -0.06924), (0.06924, -0.04807, -0.06924), (0.06924, -0.04807, 0.06924)], [], [(0, 1, 3, 2), (6, 7, 5, 4), (4, 5, 1, 0), (2, 6, 4, 0), (7, 3, 1, 5), (7, 11, 8, 3), (6, 10, 11, 7), (2, 9, 10, 6), (10, 9, 17, 18), (15, 14, 22, 23), (8, 11, 19, 16), (9, 8, 16, 17), (11, 10, 18, 19), (12, 13, 17, 16), (13, 14, 18, 17), (15, 12, 16, 19), (14, 15, 19, 18), (20, 23, 27, 24), (14, 13, 21, 22), (12, 15, 23, 20), (13, 12, 20, 21), (25, 24, 27, 26), (21, 20, 24, 25), (23, 22, 26, 27), (22, 21, 25, 26), (3, 8, 9, 2)])
_uv = me_cube_016.uv_layers.new(name='UVMap')
_uv.uv.foreach_set('vector', [0.375, 0.0, 0.625, 0.0, 0.625, 0.2153, 0.375, 0.2153, 0.375, 0.5347, 0.625, 0.5347, 0.625, 0.75, 0.375, 0.75, 0.375, 0.75, 0.625, 0.75, 0.625, 1.0, 0.375, 1.0, 0.125, 0.5347, 0.375, 0.5347, 0.375, 0.75, 0.125, 0.75, 0.625, 0.5347, 0.875, 0.5347, 0.875, 0.75, 0.625, 0.75, 0.625, 0.5347, 0.625, 0.5, 0.875, 0.5, 0.875, 0.5347, 0.375, 0.5347, 0.375, 0.5, 0.625, 0.5, 0.625, 0.5347, 0.125, 0.5347, 0.125, 0.5, 0.375, 0.5, 0.375, 0.5347, 0.375, 0.5, 0.125, 0.5, 0.125, 0.5, 0.375, 0.5, 0.6093, 0.4843, 0.3907, 0.4843, 0.3907, 0.4843, 0.6093, 0.4843, 0.875, 0.5, 0.625, 0.5, 0.625, 0.5, 0.875, 0.5, 0.375, 0.25, 0.625, 0.25, 0.625, 0.25, 0.375, 0.25, 0.625, 0.5, 0.375, 0.5, 0.375, 0.5, 0.625, 0.5, 0.6093, 0.2657, 0.3907, 0.2657, 0.375, 0.25, 0.625, 0.25, 0.3907, 0.2657, 0.3907, 0.4843, 0.375, 0.5, 0.375, 0.25, 0.6093, 0.4843, 0.6093, 0.2657, 0.625, 0.25, 0.625, 0.5, 0.3907, 0.4843, 0.6093, 0.4843, 0.625, 0.5, 0.375, 0.5, 0.6093, 0.2657, 0.6093, 0.4843, 0.6093, 0.4843, 0.6093, 0.2657, 0.3907, 0.4843, 0.3907, 0.2657, 0.3907, 0.2657, 0.3907, 0.4843, 0.6093, 0.2657, 0.6093, 0.4843, 0.6093, 0.4843, 0.6093, 0.2657, 0.3907, 0.2657, 0.6093, 0.2657, 0.6093, 0.2657, 0.3907, 0.2657, 0.3907, 0.2657, 0.6093, 0.2657, 0.6093, 0.4843, 0.3907, 0.4843, 0.3907, 0.2657, 0.6093, 0.2657, 0.6093, 0.2657, 0.3907, 0.2657, 0.6093, 0.4843, 0.3907, 0.4843, 0.3907, 0.4843, 0.6093, 0.4843, 0.3907, 0.4843, 0.3907, 0.2657, 0.3907, 0.2657, 0.3907, 0.4843, 0.625, 0.2153, 0.625, 0.25, 0.375, 0.25, 0.375, 0.2153])
me_cube_016.use_remesh_preserve_volume = False
me_cube_016.use_remesh_preserve_attributes = False
me_cube_016.use_mirror_vertex_groups = False
me_cube_016.update()
me_cube_018 = bpy.data.meshes.new('Cube.018')
me_cube_018.from_pydata([(-0.07537, -0.02905, 0.00136), (-0.07871, -0.03593, 0.0168), (-0.07537, 0.03535, 0.01375), (-0.07871, 0.04698, 0.02415), (0.07537, -0.02905, 0.00136), (0.07871, -0.03593, 0.0168), (0.07537, 0.03535, 0.01375), (0.07871, 0.04698, 0.02415), (-0.07537, -0.05866, -0.004316), (-0.07537, -0.06584, -0.0003569), (0.07537, -0.06584, -0.0003569), (0.07537, -0.05866, -0.004316), (-0.07871, 0.03869, 0.01393), (-0.07871, -0.02905, 0.00136), (0.07871, 0.03869, 0.01393), (0.07871, -0.02905, 0.00136), (-0.07871, -0.05866, -0.004316), (-0.07871, -0.06732, 0.002649), (0.07871, -0.06732, 0.002649), (0.07871, -0.05866, -0.004316), (-0.07537, -0.03494, 0.0136), (0.07537, -0.03494, 0.0136), (-0.07537, 0.04202, 0.02151), (0.07537, 0.04202, 0.02151)], [], [(13, 1, 3, 12), (12, 3, 7, 14), (14, 7, 5, 15), (5, 1, 17, 18), (21, 4, 11, 10), (7, 3, 1, 5), (9, 8, 0, 20), (15, 5, 18, 19), (1, 13, 16, 17), (10, 9, 20, 21), (2, 0, 13, 12), (6, 2, 12, 14), (4, 6, 14, 15), (8, 9, 17, 16), (10, 11, 19, 18), (9, 10, 18, 17), (11, 4, 15, 19), (0, 8, 16, 13), (2, 6, 23, 22), (6, 4, 21, 23), (2, 22, 20, 0), (20, 22, 23, 21)])
_uv = me_cube_018.uv_layers.new(name='UVMap')
_uv.uv.foreach_set('vector', [0.375, 0.0, 0.625, 0.0, 0.625, 0.25, 0.375, 0.25, 0.375, 0.25, 0.625, 0.25, 0.625, 0.5, 0.375, 0.5, 0.375, 0.5, 0.625, 0.5, 0.625, 0.75, 0.375, 0.75, 0.625, 0.75, 0.875, 0.75, 0.875, 0.75, 0.625, 0.75, 0.5865, 0.7553, 0.3697, 0.75, 0.3697, 0.75, 0.5865, 0.7553, 0.625, 0.5, 0.875, 0.5, 0.875, 0.75, 0.625, 0.75, 0.5865, 0.9947, 0.1303, 0.75, 0.1303, 0.75, 0.5865, 0.9947, 0.375, 0.75, 0.625, 0.75, 0.625, 0.75, 0.375, 0.75, 0.625, 0.0, 0.375, 0.0, 0.375, 0.0, 0.625, 0.0, 0.5865, 0.7553, 0.5865, 0.9947, 0.5865, 0.9947, 0.5865, 0.7553, 0.1303, 0.5097, 0.1303, 0.75, 0.125, 0.75, 0.125, 0.5, 0.3697, 0.5097, 0.1303, 0.5097, 0.125, 0.5, 0.375, 0.5, 0.3697, 0.75, 0.3697, 0.5097, 0.375, 0.5, 0.375, 0.75, 0.375, 0.9947, 0.5865, 0.9947, 0.625, 1.0, 0.375, 1.0, 0.5865, 0.7553, 0.3697, 0.75, 0.375, 0.75, 0.625, 0.75, 0.5865, 0.9947, 0.5865, 0.7553, 0.625, 0.75, 0.625, 1.0, 0.3697, 0.75, 0.3697, 0.75, 0.375, 0.75, 0.375, 0.75, 0.1303, 0.75, 0.1303, 0.75, 0.125, 0.75, 0.125, 0.75, 0.1303, 0.5097, 0.3697, 0.5097, 0.3697, 0.5097, 0.1303, 0.5097, 0.3697, 0.5097, 0.3697, 0.75, 0.5865, 0.7553, 0.3697, 0.5097, 0.1303, 0.5097, 0.1303, 0.5097, 0.5865, 0.9947, 0.1303, 0.75, 0.5865, 0.9947, 0.1303, 0.5097, 0.3697, 0.5097, 0.5865, 0.7553])
me_cube_018.use_remesh_preserve_volume = False
me_cube_018.use_remesh_preserve_attributes = False
me_cube_018.use_mirror_vertex_groups = False
me_cube_018.update()
me_cube_020 = bpy.data.meshes.new('Cube.020')
me_cube_020.from_pydata([(-0.07632, -0.04002, -0.012), (-0.07632, -0.05352, 0.01596), (-0.07657, 0.04683, -0.012), (-0.07657, 0.04315, 0.01602), (0.07632, -0.04002, -0.012), (0.07632, -0.05352, 0.01596), (0.07657, 0.04683, -0.012), (0.07657, 0.04315, 0.01602)], [], [(0, 1, 3, 2), (2, 3, 7, 6), (6, 7, 5, 4), (4, 5, 1, 0), (2, 6, 4, 0), (7, 3, 1, 5)])
_uv = me_cube_020.uv_layers.new(name='UVMap')
_uv.uv.foreach_set('vector', [0.375, 0.0, 0.625, 0.0, 0.625, 0.25, 0.375, 0.25, 0.375, 0.25, 0.625, 0.25, 0.625, 0.5, 0.375, 0.5, 0.375, 0.5, 0.625, 0.5, 0.625, 0.75, 0.375, 0.75, 0.375, 0.75, 0.625, 0.75, 0.625, 1.0, 0.375, 1.0, 0.125, 0.5, 0.375, 0.5, 0.375, 0.75, 0.125, 0.75, 0.625, 0.5, 0.875, 0.5, 0.875, 0.75, 0.625, 0.75])
me_cube_020.use_remesh_preserve_volume = False
me_cube_020.use_remesh_preserve_attributes = False
me_cube_020.use_mirror_vertex_groups = False
me_cube_020.update()

# ---- objects
ob_cube = bpy.data.objects.new('Cube', me_cube_001)
ob_cube_001 = bpy.data.objects.new('Cube.001', me_cube_002)
ob_cube_002 = bpy.data.objects.new('Cube.002', me_cube_003)
ob_cube_003 = bpy.data.objects.new('Cube.003', me_cube_004)
ob_cube_004 = bpy.data.objects.new('Cube.004', me_cube_005)
ob_cube_005 = bpy.data.objects.new('Cube.005', me_cube_006)
ob_cube_006 = bpy.data.objects.new('Cube.006', me_cube_007)
ob_cube_007 = bpy.data.objects.new('Cube.007', me_cube_008)
ob_cube_008 = bpy.data.objects.new('Cube.008', me_cube_009)
ob_cylinder = bpy.data.objects.new('Cylinder', me_cylinder)
ob_cube_010 = bpy.data.objects.new('Cube.010', me_cube_011)
ob_cube_011 = bpy.data.objects.new('Cube.011', me_cube_012)
ob_cube_012 = bpy.data.objects.new('Cube.012', me_cube_013)
ob_cube_013 = bpy.data.objects.new('Cube.013', me_cube)
ob_cube_014 = bpy.data.objects.new('Cube.014', me_cube_014)
ob_cube_009 = bpy.data.objects.new('Cube.009', me_cube_015)
ob_cylinder_001 = bpy.data.objects.new('Cylinder.001', me_cylinder_001)
ob_base = bpy.data.objects.new('Base', me_cube_017)
ob_cartridge_slot = bpy.data.objects.new('Cartridge Slot', me_cube_019)
ob_viewfinder = bpy.data.objects.new('Viewfinder', me_cube_016)
ob_lid = bpy.data.objects.new('Lid', me_cube_018)
ob_base_inner = bpy.data.objects.new('Base Inner', me_cube_020)

# ---- transforms, parenting, visibility, modifiers, constraints
ob_cube.location = (0.0, 0.0, 0.03875)
ob_cube.scale = (0.08115, 0.06955, 0.03885)
ob_cube.lineart.crease_threshold = 0.0
ob_cube_001.location = (0.08589, 0.01151, 0.03195)
ob_cube_001.scale = (0.004379, 0.04916, 0.006396)
ob_cube_001.lineart.crease_threshold = 0.0
ob_cube_002.location = (0.04955, 0.07445, 0.0281)
ob_cube_002.scale = (0.1712, 0.06228, 0.1712)
ob_cube_002.lineart.crease_threshold = 0.0
ob_cube_003.location = (0.01056, 0.0694, 0.02677)
ob_cube_003.scale = (0.04422, 0.02137, 0.1184)
ob_cube_003.lineart.crease_threshold = 0.0
ob_cube_004.location = (-0.005855, 0.0694, 0.02677)
ob_cube_004.scale = (0.04422, 0.02137, 0.1184)
ob_cube_004.lineart.crease_threshold = 0.0
ob_cube_005.location = (-0.02121, 0.0694, 0.02677)
ob_cube_005.scale = (0.04422, 0.02137, 0.1184)
ob_cube_005.lineart.crease_threshold = 0.0
ob_cube_006.location = (-0.05328, 0.07016, 0.02781)
ob_cube_006.scale = (0.1564, 0.01978, 0.1126)
ob_cube_006.lineart.crease_threshold = 0.0
ob_cube_007.location = (-0.06483, 0.0506, 0.06371)
ob_cube_007.rotation_euler = (-0.403, -0.0, 0.0)
ob_cube_007.scale = (0.06234, 0.05497, 0.006775)
ob_cube_007.lineart.crease_threshold = 0.0
ob_cube_008.location = (-0.03757, -0.0407, 0.06907)
ob_cube_008.rotation_euler = (-0.2356, -0.0, 0.0)
ob_cube_008.scale = (0.1755, 0.02566, 0.1755)
ob_cube_008.lineart.crease_threshold = 0.0
ob_cylinder.location = (-0.0373, -0.04373, 0.06984)
ob_cylinder.rotation_euler = (1.34, -0.0, 0.0)
ob_cylinder.scale = (0.8042, 0.8042, 0.08004)
ob_cylinder.lineart.crease_threshold = 0.0
ob_cube_010.location = (0.05864, -0.0407, 0.06907)
ob_cube_010.rotation_euler = (-0.2356, -0.0, 0.0)
ob_cube_010.scale = (0.09044, 0.02566, 0.1755)
ob_cube_010.lineart.crease_threshold = 0.0
ob_cube_011.location = (0.03338, -0.03863, 0.07767)
ob_cube_011.rotation_euler = (-0.2356, -0.0, 0.0)
ob_cube_011.scale = (0.09044, 0.02566, 0.07289)
ob_cube_011.lineart.crease_threshold = 0.0
ob_cube_012.location = (0.03338, -0.04262, 0.06108)
ob_cube_012.rotation_euler = (-0.2356, -0.0, 0.0)
ob_cube_012.scale = (0.09044, 0.02566, 0.07127)
ob_cube_012.lineart.crease_threshold = 0.0
ob_cube_013.location = (0.0817, 0.01267, 0.009816)
ob_cube_013.scale = (0.02055, 0.09833, 0.04084)
ob_cube_013.lineart.crease_threshold = 0.0
ob_cube_014.location = (-0.07766, -0.018, 0.04993)
ob_cube_014.rotation_euler = (-0.1342, -0.0, 0.0)
ob_cube_014.scale = (0.02031, 0.05216, 0.02646)
ob_cube_014.lineart.crease_threshold = 0.0
ob_cube_009.location = (0.0008132, -0.0407, 0.06907)
ob_cube_009.rotation_euler = (-0.2356, -0.0, 0.0)
ob_cube_009.scale = (0.1755, 0.02566, 0.1755)
ob_cube_009.lineart.crease_threshold = 0.0
ob_cylinder_001.location = (0.001086, -0.04373, 0.06984)
ob_cylinder_001.rotation_euler = (1.34, -0.0, 0.0)
ob_cylinder_001.scale = (0.8042, 0.8042, 0.08004)
ob_cylinder_001.lineart.crease_threshold = 0.0
ob_base.location = (0.0, 0.02219, 0.02375)
ob_base.scale = (0.8249, 0.482, 0.2322)
ob_base.lineart.crease_threshold = 0.0
ob_cartridge_slot.location = (0.0, -0.03625, 0.01247)
ob_cartridge_slot.rotation_euler = (-0.01384, 1.829e-16, -1.007e-16)
ob_cartridge_slot.lineart.crease_threshold = 0.0
ob_viewfinder.location = (0.05033, 0.07707, 0.02507)
ob_viewfinder.scale = (0.1727, 0.08685, 0.1727)
ob_viewfinder.lineart.crease_threshold = 0.0
ob_lid.location = (0.0, 0.01938, 0.04148)
ob_lid.rotation_euler = (-0.1978, -0.0, 0.0)
ob_lid.scale = (1.044, 1.0, 1.0)
ob_lid.lineart.crease_threshold = 0.0
ob_base_inner.location = (0.0, 0.01269, 0.0383)
ob_base_inner.lineart.crease_threshold = 0.0

# ---- collection membership
col_blocking.objects.link(ob_cube)
col_blocking.objects.link(ob_cube_001)
col_blocking.objects.link(ob_cube_002)
col_blocking.objects.link(ob_cube_003)
col_blocking.objects.link(ob_cube_004)
col_blocking.objects.link(ob_cube_005)
col_blocking.objects.link(ob_cube_006)
col_blocking.objects.link(ob_cube_007)
col_blocking.objects.link(ob_cube_008)
col_blocking.objects.link(ob_cylinder)
col_blocking.objects.link(ob_cube_010)
col_blocking.objects.link(ob_cube_011)
col_blocking.objects.link(ob_cube_012)
col_blocking.objects.link(ob_cube_013)
col_blocking.objects.link(ob_cube_014)
col_blocking.objects.link(ob_cube_009)
col_blocking.objects.link(ob_cylinder_001)
col_seperate_parts.objects.link(ob_base)
col_seperate_parts.objects.link(ob_cartridge_slot)
col_seperate_parts.objects.link(ob_viewfinder)
col_seperate_parts.objects.link(ob_lid)
col_seperate_parts.objects.link(ob_base_inner)

# ---- scene / render settings (as saved in the file)
scene.frame_start = 1; scene.frame_end = 250; scene.frame_set(1)
scene.render.engine = 'BLENDER_EEVEE_NEXT'
scene.cycles.use_denoising = False
scene.cycles.samples = 128
scene.cycles.sampling_pattern = 'TABULATED_SOBOL'
scene.cycles.use_adaptive_sampling = False
scene.cycles.use_light_tree = False
scene.view_settings.view_transform = 'Filmic'
bpy.context.view_layer.update()

# ---- added for rendering (the .blend has no active camera and no usable light): camera, sun
cam_auto = bpy.data.cameras.new('AutoCamera')
cam_auto.lens = 50.0
cam_auto.sensor_width = 36.0
cam_auto.clip_end = 1000.0
ob_auto_camera = bpy.data.objects.new('AutoCamera', cam_auto)
scene.collection.objects.link(ob_auto_camera)
ob_auto_camera.location = (0.234282, -0.268552, 0.228245)
ob_auto_camera.rotation_euler = (1.09748, -7.21219e-08, 0.694738)
scene.camera = ob_auto_camera
light_auto_sun = bpy.data.lights.new('AutoSun', 'SUN')
light_auto_sun.energy = 3.0
light_auto_sun.angle = 0.0523599
ob_auto_sun = bpy.data.objects.new('AutoSun', light_auto_sun)
scene.collection.objects.link(ob_auto_sun)
ob_auto_sun.rotation_euler = (0.872665, 0.174533, 0.523599)
bpy.context.view_layer.update()
